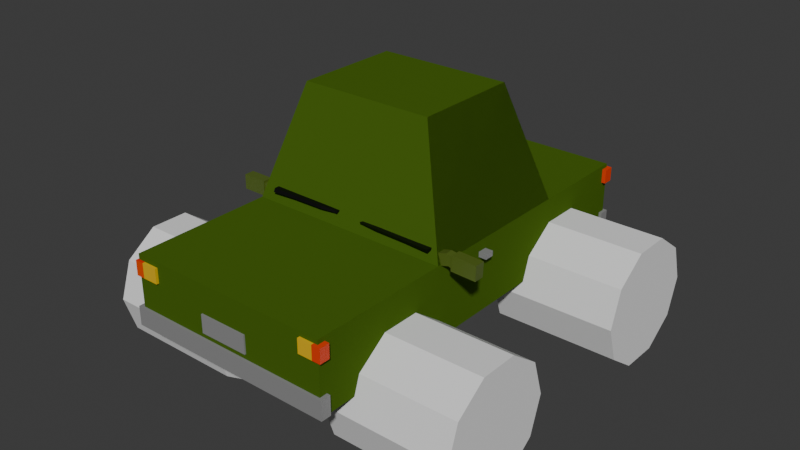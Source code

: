 # Source: car4.blend  (saved by Blender 4.0.36; exported with 4.5.12 LTS)
import bpy
from mathutils import Matrix  # noqa: F401  (used for matrix-valued properties, if any)

bpy.ops.wm.read_factory_settings(use_empty=True)
scene = bpy.context.scene
scene.name = 'Scene'

# ---- collections
col_collection = bpy.data.collections.new('Collection'); scene.collection.children.link(col_collection)

# ---- materials (node trees are filled in below, after node groups)
mat_car1 = bpy.data.materials.new('car1')
mat_car1.use_transparent_shadow = False
mat_car1.diffuse_color = (0.06452, 0.1301, 0.01264, 1.0)
mat_material_020 = bpy.data.materials.new('Material.020')
mat_material_020.use_transparent_shadow = False
mat_material_006 = bpy.data.materials.new('Material.006')
mat_material_006.use_transparent_shadow = False
mat_material_007 = bpy.data.materials.new('Material.007')
mat_material_007.use_transparent_shadow = False
mat_material_008 = bpy.data.materials.new('Material.008')
mat_material_008.use_transparent_shadow = False
mat_material_009 = bpy.data.materials.new('Material.009')
mat_material_009.use_transparent_shadow = False
mat_material_010 = bpy.data.materials.new('Material.010')
mat_material_010.use_transparent_shadow = False
mat_material_011 = bpy.data.materials.new('Material.011')
mat_material_011.use_transparent_shadow = False
mat_material_012 = bpy.data.materials.new('Material.012')
mat_material_012.use_transparent_shadow = False
mat_material_013 = bpy.data.materials.new('Material.013')
mat_material_013.use_transparent_shadow = False
mat_material_014 = bpy.data.materials.new('Material.014')
mat_material_014.use_transparent_shadow = False
mat_material_015 = bpy.data.materials.new('Material.015')
mat_material_015.use_transparent_shadow = False
mat_material_016 = bpy.data.materials.new('Material.016')
mat_material_016.use_transparent_shadow = False
mat_material_021 = bpy.data.materials.new('Material.021')
mat_material_021.use_transparent_shadow = False
mat_material_005 = bpy.data.materials.new('Material.005')
mat_material_005.use_transparent_shadow = False
mat_material_017 = bpy.data.materials.new('Material.017')
mat_material_017.use_transparent_shadow = False
mat_material_018 = bpy.data.materials.new('Material.018')
mat_material_018.use_transparent_shadow = False
mat_material_019 = bpy.data.materials.new('Material.019')
mat_material_019.use_transparent_shadow = False
mat_material_022 = bpy.data.materials.new('Material.022')
mat_material_022.use_transparent_shadow = False

# ---- material node trees
mat_material_020.use_nodes = True; mat_material_020.node_tree.nodes.clear()
_N = mat_material_020.node_tree.nodes; _L = mat_material_020.node_tree.links
n0 = _N.new('ShaderNodeBsdfPrincipled'); n0.name = 'Principled BSDF'; n0.location = (10, 300)
n0.inputs[0].default_value = (0.08997, 0.5496, 0.8, 1.0)
n0.inputs[3].default_value = 1.45
n1 = _N.new('ShaderNodeOutputMaterial'); n1.name = 'Material Output'; n1.location = (300, 300)
_L.new(n0.outputs[0], n1.inputs[0])
n1.is_active_output = True
mat_material_006.use_nodes = True; mat_material_006.node_tree.nodes.clear()
_N = mat_material_006.node_tree.nodes; _L = mat_material_006.node_tree.links
n0 = _N.new('ShaderNodeBsdfPrincipled'); n0.name = 'Principled BSDF'; n0.location = (10, 300)
n0.inputs[0].default_value = (0.2645, 0.2645, 0.2645, 1.0)
n0.inputs[3].default_value = 1.45
n1 = _N.new('ShaderNodeOutputMaterial'); n1.name = 'Material Output'; n1.location = (300, 300)
_L.new(n0.outputs[0], n1.inputs[0])
n1.is_active_output = True
mat_material_007.use_nodes = True; mat_material_007.node_tree.nodes.clear()
_N = mat_material_007.node_tree.nodes; _L = mat_material_007.node_tree.links
n0 = _N.new('ShaderNodeBsdfPrincipled'); n0.name = 'Principled BSDF'; n0.location = (10, 300)
n0.inputs[0].default_value = (1.0, 0.1812, 0.006048, 1.0)
n0.inputs[3].default_value = 1.45
n1 = _N.new('ShaderNodeOutputMaterial'); n1.name = 'Material Output'; n1.location = (300, 300)
_L.new(n0.outputs[0], n1.inputs[0])
n1.is_active_output = True
mat_material_008.use_nodes = True; mat_material_008.node_tree.nodes.clear()
_N = mat_material_008.node_tree.nodes; _L = mat_material_008.node_tree.links
n0 = _N.new('ShaderNodeBsdfPrincipled'); n0.name = 'Principled BSDF'; n0.location = (10, 300)
n0.inputs[0].default_value = (1.0, 0.1812, 0.006048, 1.0)
n0.inputs[3].default_value = 1.45
n1 = _N.new('ShaderNodeOutputMaterial'); n1.name = 'Material Output'; n1.location = (300, 300)
_L.new(n0.outputs[0], n1.inputs[0])
n1.is_active_output = True
mat_material_009.use_nodes = True; mat_material_009.node_tree.nodes.clear()
_N = mat_material_009.node_tree.nodes; _L = mat_material_009.node_tree.links
n0 = _N.new('ShaderNodeBsdfPrincipled'); n0.name = 'Principled BSDF'; n0.location = (10, 300)
n0.inputs[0].default_value = (0.08651, 0.1301, 0.016, 1.0)
n0.inputs[3].default_value = 1.45
n1 = _N.new('ShaderNodeOutputMaterial'); n1.name = 'Material Output'; n1.location = (300, 300)
_L.new(n0.outputs[0], n1.inputs[0])
n1.is_active_output = True
mat_material_010.use_nodes = True; mat_material_010.node_tree.nodes.clear()
_N = mat_material_010.node_tree.nodes; _L = mat_material_010.node_tree.links
n0 = _N.new('ShaderNodeBsdfPrincipled'); n0.name = 'Principled BSDF'; n0.location = (10, 300)
n0.inputs[0].default_value = (0.8001, 0.07821, 0.003915, 1.0)
n0.inputs[3].default_value = 1.45
n1 = _N.new('ShaderNodeOutputMaterial'); n1.name = 'Material Output'; n1.location = (300, 300)
_L.new(n0.outputs[0], n1.inputs[0])
n1.is_active_output = True
mat_material_011.use_nodes = True; mat_material_011.node_tree.nodes.clear()
_N = mat_material_011.node_tree.nodes; _L = mat_material_011.node_tree.links
n0 = _N.new('ShaderNodeBsdfPrincipled'); n0.name = 'Principled BSDF'; n0.location = (10, 300)
n0.inputs[0].default_value = (0.8003, 0.04632, 0.0007238, 1.0)
n0.inputs[3].default_value = 1.45
n1 = _N.new('ShaderNodeOutputMaterial'); n1.name = 'Material Output'; n1.location = (300, 300)
_L.new(n0.outputs[0], n1.inputs[0])
n1.is_active_output = True
mat_material_012.use_nodes = True; mat_material_012.node_tree.nodes.clear()
_N = mat_material_012.node_tree.nodes; _L = mat_material_012.node_tree.links
n0 = _N.new('ShaderNodeBsdfPrincipled'); n0.name = 'Principled BSDF'; n0.location = (10, 300)
n0.inputs[0].default_value = (0.8002, 0.01965, 0.0, 1.0)
n0.inputs[3].default_value = 1.45
n1 = _N.new('ShaderNodeOutputMaterial'); n1.name = 'Material Output'; n1.location = (300, 300)
_L.new(n0.outputs[0], n1.inputs[0])
n1.is_active_output = True
mat_material_013.use_nodes = True; mat_material_013.node_tree.nodes.clear()
_N = mat_material_013.node_tree.nodes; _L = mat_material_013.node_tree.links
n0 = _N.new('ShaderNodeBsdfPrincipled'); n0.name = 'Principled BSDF'; n0.location = (10, 300)
n0.inputs[0].default_value = (0.2527, 0.2527, 0.2527, 1.0)
n0.inputs[3].default_value = 1.45
n1 = _N.new('ShaderNodeOutputMaterial'); n1.name = 'Material Output'; n1.location = (300, 300)
_L.new(n0.outputs[0], n1.inputs[0])
n1.is_active_output = True
mat_material_014.use_nodes = True; mat_material_014.node_tree.nodes.clear()
_N = mat_material_014.node_tree.nodes; _L = mat_material_014.node_tree.links
n0 = _N.new('ShaderNodeBsdfPrincipled'); n0.name = 'Principled BSDF'; n0.location = (10, 300)
n0.inputs[0].default_value = (0.2196, 0.5333, 0.799, 1.0)
n0.inputs[3].default_value = 1.45
n1 = _N.new('ShaderNodeOutputMaterial'); n1.name = 'Material Output'; n1.location = (300, 300)
_L.new(n0.outputs[0], n1.inputs[0])
n1.is_active_output = True
mat_material_015.use_nodes = True; mat_material_015.node_tree.nodes.clear()
_N = mat_material_015.node_tree.nodes; _L = mat_material_015.node_tree.links
n0 = _N.new('ShaderNodeBsdfPrincipled'); n0.name = 'Principled BSDF'; n0.location = (10, 300)
n0.inputs[0].default_value = (0.2196, 0.5333, 0.799, 1.0)
n0.inputs[3].default_value = 1.45
n1 = _N.new('ShaderNodeOutputMaterial'); n1.name = 'Material Output'; n1.location = (300, 300)
_L.new(n0.outputs[0], n1.inputs[0])
n1.is_active_output = True
mat_material_016.use_nodes = True; mat_material_016.node_tree.nodes.clear()
_N = mat_material_016.node_tree.nodes; _L = mat_material_016.node_tree.links
n0 = _N.new('ShaderNodeBsdfPrincipled'); n0.name = 'Principled BSDF'; n0.location = (10, 300)
n0.inputs[0].default_value = (0.8001, 0.4867, 0.006645, 1.0)
n0.inputs[3].default_value = 1.45
n1 = _N.new('ShaderNodeOutputMaterial'); n1.name = 'Material Output'; n1.location = (300, 300)
_L.new(n0.outputs[0], n1.inputs[0])
n1.is_active_output = True
mat_material_021.use_nodes = True; mat_material_021.node_tree.nodes.clear()
_N = mat_material_021.node_tree.nodes; _L = mat_material_021.node_tree.links
n0 = _N.new('ShaderNodeBsdfPrincipled'); n0.name = 'Principled BSDF'; n0.location = (10, 300)
n0.inputs[0].default_value = (0.2249, 0.7051, 0.8, 1.0)
n0.inputs[3].default_value = 1.45
n1 = _N.new('ShaderNodeOutputMaterial'); n1.name = 'Material Output'; n1.location = (300, 300)
_L.new(n0.outputs[0], n1.inputs[0])
n1.is_active_output = True
mat_material_005.use_nodes = True; mat_material_005.node_tree.nodes.clear()
_N = mat_material_005.node_tree.nodes; _L = mat_material_005.node_tree.links
n0 = _N.new('ShaderNodeBsdfPrincipled'); n0.name = 'Principled BSDF'; n0.location = (10, 300)
n0.inputs[0].default_value = (0.2088, 0.2088, 0.2088, 1.0)
n0.inputs[3].default_value = 1.45
n1 = _N.new('ShaderNodeOutputMaterial'); n1.name = 'Material Output'; n1.location = (300, 300)
_L.new(n0.outputs[0], n1.inputs[0])
n1.is_active_output = True
mat_material_017.use_nodes = True; mat_material_017.node_tree.nodes.clear()
_N = mat_material_017.node_tree.nodes; _L = mat_material_017.node_tree.links
n0 = _N.new('ShaderNodeBsdfPrincipled'); n0.name = 'Principled BSDF'; n0.location = (10, 300)
n0.inputs[0].default_value = (0.005774, 0.005774, 0.005774, 1.0)
n0.inputs[3].default_value = 1.45
n1 = _N.new('ShaderNodeOutputMaterial'); n1.name = 'Material Output'; n1.location = (300, 300)
_L.new(n0.outputs[0], n1.inputs[0])
n1.is_active_output = True
mat_material_018.use_nodes = True; mat_material_018.node_tree.nodes.clear()
_N = mat_material_018.node_tree.nodes; _L = mat_material_018.node_tree.links
n0 = _N.new('ShaderNodeBsdfPrincipled'); n0.name = 'Principled BSDF'; n0.location = (10, 300)
n0.inputs[0].default_value = (0.179, 0.179, 0.179, 1.0)
n0.inputs[3].default_value = 1.45
n1 = _N.new('ShaderNodeOutputMaterial'); n1.name = 'Material Output'; n1.location = (300, 300)
_L.new(n0.outputs[0], n1.inputs[0])
n1.is_active_output = True
mat_material_019.use_nodes = True; mat_material_019.node_tree.nodes.clear()
_N = mat_material_019.node_tree.nodes; _L = mat_material_019.node_tree.links
n0 = _N.new('ShaderNodeBsdfPrincipled'); n0.name = 'Principled BSDF'; n0.location = (10, 300)
n0.inputs[0].default_value = (0.0, 0.0, 0.0, 1.0)
n0.inputs[3].default_value = 1.45
n1 = _N.new('ShaderNodeOutputMaterial'); n1.name = 'Material Output'; n1.location = (300, 300)
_L.new(n0.outputs[0], n1.inputs[0])
n1.is_active_output = True
mat_material_022.use_nodes = True; mat_material_022.node_tree.nodes.clear()
_N = mat_material_022.node_tree.nodes; _L = mat_material_022.node_tree.links
n0 = _N.new('ShaderNodeBsdfPrincipled'); n0.name = 'Principled BSDF'; n0.location = (10, 300)
n0.inputs[0].default_value = (0.0, 0.0, 0.0, 1.0)
n0.inputs[3].default_value = 1.45
n1 = _N.new('ShaderNodeOutputMaterial'); n1.name = 'Material Output'; n1.location = (300, 300)
_L.new(n0.outputs[0], n1.inputs[0])
n1.is_active_output = True

# ---- world
world_world = bpy.data.worlds.new('World'); scene.world = world_world
world_world.use_nodes = True; world_world.node_tree.nodes.clear()
_N = world_world.node_tree.nodes; _L = world_world.node_tree.links
n0 = _N.new('ShaderNodeOutputWorld'); n0.name = 'World Output'; n0.location = (300, 300)
n1 = _N.new('ShaderNodeBackground'); n1.name = 'Background'; n1.location = (10, 300)
n1.inputs[0].default_value = (0.05088, 0.05088, 0.05088, 1.0)
_L.new(n1.outputs[0], n0.inputs[0])
n0.is_active_output = True
world_world.color = (0.05088, 0.05088, 0.05088)
world_world.use_sun_shadow = False
world_world.sun_shadow_jitter_overblur = 0.0

# ---- meshes
me_cube_001 = bpy.data.meshes.new('Cube.001')
me_cube_001.from_pydata([(-1.0, -0.6146, 1.0), (1.0, -0.6146, 1.0), (0.6554, -0.3389, 2.097), (-0.6554, -0.3389, 2.097)], [], [(0, 1, 2, 3)])
_uv = me_cube_001.uv_layers.new(name='UVMap')
_uv.uv.foreach_set('vector', [0.875, 0.625, 0.625, 0.625, 0.625, 0.625, 0.875, 0.625])
me_cube_001.materials.append(mat_car1)
me_cube_001.materials.append(mat_material_020)
me_cube_001.update()
me_cube_002 = bpy.data.meshes.new('Cube.002')
me_cube_002.from_pydata([(-1.0, -2.0, 0.3027), (-1.0, -2.0, 1.0), (-1.0, 2.0, 0.3027), (-1.0, 2.0, 1.0), (1.0, -2.0, 0.3027), (1.0, -2.0, 1.0), (1.0, 2.0, 0.3027), (1.0, 2.0, 1.0), (-1.0, -0.6146, 1.0), (1.0, -0.6146, 1.0), (-1.0, 0.9856, 1.0), (1.0, 0.9856, 1.0), (0.7165, -1.568, 0.4817), (0.6554, 0.7099, 2.097), (0.6554, -0.3389, 2.097), (0.7165, -1.266, 0.7015), (-0.6554, -0.3389, 2.097), (-0.6554, 0.7099, 2.097), (0.7165, -0.892, 0.7015), (0.7165, -0.5894, 0.4817), (0.7165, 0.7154, 0.5368), (0.7165, 1.018, 0.7566), (0.7165, 1.392, 0.7566), (0.7165, 1.694, 0.5368), (1.0, -1.627, 0.3027), (1.0, -0.5313, 0.3027), (1.0, 0.6394, 0.3027), (1.0, 0.7154, 0.5368), (1.0, -0.5894, 0.4817), (1.0, 1.392, 0.7566), (1.0, 1.018, 0.7566), (1.0, 1.771, 0.3027), (1.0, 1.694, 0.5368), (1.0, -1.266, 0.7015), (1.0, -1.568, 0.4817), (1.0, -0.892, 0.7015), (0.7165, 0.6394, 0.3027), (0.7165, 1.771, 0.3027), (0.7165, -0.5313, 0.3027), (0.7165, -1.627, 0.3027), (-1.046, -2.024, 0.3121), (-1.046, -2.024, 0.4972), (1.034, -2.024, 0.3121), (1.034, -2.024, 0.4972), (-0.2569, -2.014, 0.5476), (-0.2569, -2.014, 0.7237), (0.2245, -2.014, 0.5476), (0.2245, -2.014, 0.7237), (-1.012, -2.025, 0.8033), (-1.012, -2.025, 0.9469), (-0.7714, -2.025, 0.8033), (-0.7714, -2.025, 0.9469), (0.8202, -2.027, 0.8193), (0.8202, -2.027, 0.9558), (1.043, -2.027, 0.8193), (1.043, -2.027, 0.9558), (-1.338, -0.4994, 0.9365), (-1.338, -0.4994, 1.08), (-1.097, -0.4994, 0.9365), (-1.097, -0.4994, 1.08), (-1.046, -1.924, 0.3121), (-1.046, -1.924, 0.4972), (1.034, -1.924, 0.3121), (1.034, -1.924, 0.4972), (-0.2569, -1.914, 0.5476), (-0.2569, -1.914, 0.7237), (0.2245, -1.914, 0.5476), (0.2245, -1.914, 0.7237), (-1.012, -1.924, 0.8033), (-1.012, -1.924, 0.9469), (-0.7714, -1.904, 0.8033), (-0.7714, -1.904, 0.9469), (0.8202, -1.927, 0.8193), (0.8202, -1.927, 0.9558), (1.043, -1.927, 0.8193), (1.043, -1.927, 0.9558), (-1.324, -0.3993, 0.9508), (-1.324, -0.3993, 1.066), (-1.112, -0.3993, 0.9508), (-1.112, -0.3993, 1.066), (-0.9265, -2.025, 0.8033), (-0.9265, -2.025, 0.9469), (-0.9265, -1.917, 0.8033), (-0.9265, -1.917, 0.9469), (0.9616, -2.027, 0.8193), (0.9616, -2.027, 0.9558), (0.9616, -1.927, 0.8193), (0.9616, -1.927, 0.9558), (0.8539, -0.06254, 0.8519), (0.8539, -0.06254, 0.9013), (1.077, -0.06254, 0.8519), (1.077, -0.06254, 0.9013), (0.8539, 0.02938, 0.8519), (0.8539, 0.02938, 0.9013), (1.077, 0.02938, 0.8519), (1.077, 0.02938, 0.9013), (-1.062, 0.05693, 0.8605), (-1.062, 0.05693, 0.9099), (-0.8393, 0.05693, 0.8605), (-0.8393, 0.05693, 0.9099), (-1.062, 0.1488, 0.8605), (-1.062, 0.1488, 0.9099), (-0.8393, 0.1488, 0.8605), (-0.8393, 0.1488, 0.9099), (-1.338, -0.3993, 0.9365), (-1.338, -0.3993, 1.08), (-1.097, -0.3993, 0.9365), (-1.097, -0.3993, 1.08), (-1.324, -0.4396, 0.9508), (-1.324, -0.4396, 1.066), (-1.112, -0.4396, 0.9508), (-1.112, -0.4396, 1.066), (0.9876, -0.4437, 0.957), (0.9462, -0.4437, 1.024), (-1.097, -0.4847, 0.9576), (-1.097, -0.4847, 1.059), (-1.097, -0.4141, 0.9576), (-1.097, -0.4141, 1.059), (-1.027, -0.4847, 1.055), (-1.064, -0.4847, 0.9612), (-1.027, -0.4141, 1.055), (-1.064, -0.4141, 0.9612), (-0.9728, -0.4847, 1.034), (-1.01, -0.4847, 0.9399), (-0.9728, -0.4141, 1.034), (-1.01, -0.4141, 0.9399), (1.353, -0.5904, 1.118), (1.348, -0.5904, 0.9741), (1.112, -0.5904, 1.126), (1.107, -0.5904, 0.9822), (1.338, -0.4903, 1.104), (1.334, -0.4903, 0.9889), (1.126, -0.4903, 1.111), (1.122, -0.4903, 0.996), (1.353, -0.4903, 1.118), (1.348, -0.4903, 0.9741), (1.112, -0.4903, 1.126), (1.107, -0.4903, 0.9822), (1.338, -0.5306, 1.104), (1.334, -0.5306, 0.9889), (1.126, -0.5306, 1.111), (1.122, -0.5306, 0.996), (1.106, -0.5911, 0.9819), (1.111, -0.5911, 1.125), (1.106, -0.491, 0.9819), (1.111, -0.491, 1.125), (1.106, -0.5789, 0.9998), (1.109, -0.5789, 1.109), (1.106, -0.5028, 0.9998), (1.109, -0.5028, 1.109), (1.076, -0.5789, 1.012), (1.048, -0.5789, 1.118), (1.048, -0.5028, 1.118), (1.076, -0.5028, 1.012), (1.057, -0.5789, 1.007), (1.03, -0.5789, 1.113), (1.03, -0.5028, 1.113), (1.057, -0.5028, 1.007), (0.9971, -0.5789, 0.9912), (0.9692, -0.5789, 1.097), (0.9692, -0.5028, 1.097), (0.9971, -0.5028, 0.9912), (-1.049, 1.926, 0.3207), (-1.049, 1.926, 0.5058), (1.03, 1.926, 0.3207), (1.03, 1.926, 0.5058), (-0.2606, 1.936, 0.5562), (-0.2606, 1.936, 0.7323), (0.2208, 1.936, 0.5562), (0.2208, 1.936, 0.7323), (-1.016, 1.926, 0.8119), (-1.016, 1.926, 0.9555), (-0.775, 1.926, 0.8119), (-0.775, 1.926, 0.9555), (0.8165, 1.923, 0.828), (0.8165, 1.923, 0.9645), (1.039, 1.923, 0.828), (1.039, 1.923, 0.9645), (-1.049, 2.026, 0.3207), (-1.049, 2.026, 0.5058), (1.03, 2.026, 0.3207), (1.03, 2.026, 0.5058), (-0.2606, 2.037, 0.5562), (-0.2606, 2.037, 0.7323), (0.2208, 2.037, 0.5562), (0.2208, 2.037, 0.7323), (-1.016, 2.026, 0.8119), (-1.016, 2.026, 0.9555), (-0.775, 2.047, 0.8119), (-0.775, 2.047, 0.9555), (0.8165, 2.023, 0.828), (0.8165, 2.023, 0.9645), (1.039, 2.023, 0.828), (1.039, 2.023, 0.9645), (-0.9302, 1.926, 0.8119), (-0.9302, 1.926, 0.9555), (-0.9302, 2.033, 0.8119), (-0.9302, 2.033, 0.9555), (0.9579, 1.923, 0.828), (0.9579, 1.923, 0.9645), (0.9579, 2.023, 0.828), (0.9579, 2.023, 0.9645), (-1.0, -0.6146, 1.0), (-1.0, 0.9856, 1.0), (-0.6554, -0.3389, 2.097), (-0.6554, 0.7099, 2.097), (-1.0, 0.1893, 1.0), (-0.6554, 0.188, 2.097), (1.0, -0.6146, 1.0), (1.0, 0.9856, 1.0), (0.6554, 0.7099, 2.097), (0.6554, -0.3389, 2.097), (1.0, 0.1831, 1.0), (0.6554, 0.1839, 2.097)], [(112, 113)], [(10, 3, 2, 0, 1, 8), (2, 3, 7, 6), (31, 6, 7, 11, 9, 5, 4, 24, 34, 33, 35, 28, 25, 26, 27, 30, 29, 32), (4, 5, 1, 0), (24, 4, 0, 2, 6, 31, 37, 36, 26, 25, 38, 39), (9, 8, 1, 5), (9, 11, 13, 14), (7, 3, 10, 11), (13, 17, 16, 14), (11, 10, 17, 13), (10, 8, 16, 17), (39, 12, 34, 24), (12, 15, 33, 34), (15, 18, 35, 33), (18, 19, 28, 35), (19, 38, 25, 28), (38, 19, 18, 15, 12, 39), (20, 27, 26, 36), (20, 21, 30, 27), (21, 22, 29, 30), (22, 23, 32, 29), (23, 37, 31, 32), (37, 23, 22, 21, 20, 36), (42, 40, 41, 43), (46, 44, 45, 47), (80, 48, 49, 81), (84, 52, 53, 85), (58, 56, 57, 59), (62, 63, 61, 60), (66, 67, 65, 64), (82, 83, 69, 68), (86, 87, 73, 72), (79, 77, 109, 111), (50, 51, 71, 70), (43, 41, 61, 63), (58, 59, 107, 106), (81, 49, 69, 83), (45, 44, 64, 65), (59, 57, 105, 107), (53, 52, 72, 73), (44, 46, 66, 64), (84, 54, 74, 86), (46, 47, 67, 66), (54, 55, 75, 74), (47, 45, 65, 67), (41, 40, 60, 61), (85, 53, 73, 87), (49, 48, 68, 69), (40, 42, 62, 60), (57, 56, 104, 105), (80, 50, 70, 82), (42, 43, 63, 62), (56, 58, 106, 104), (48, 80, 82, 68), (51, 81, 83, 71), (70, 71, 83, 82), (50, 80, 81, 51), (55, 85, 87, 75), (52, 84, 86, 72), (74, 75, 87, 86), (54, 84, 85, 55), (90, 88, 89, 91), (94, 95, 93, 92), (89, 88, 92, 93), (88, 90, 94, 92), (90, 91, 95, 94), (91, 89, 93, 95), (98, 96, 97, 99), (102, 103, 101, 100), (97, 96, 100, 101), (96, 98, 102, 100), (98, 99, 103, 102), (99, 97, 101, 103), (76, 77, 105, 104), (78, 76, 104, 106), (79, 78, 106, 107), (77, 79, 107, 105), (110, 111, 109, 108), (76, 78, 110, 108), (78, 79, 111, 110), (77, 76, 108, 109), (114, 116, 117, 115), (120, 121, 125, 124), (116, 114, 119, 121), (117, 116, 121, 120), (115, 117, 120, 118), (114, 115, 118, 119), (123, 122, 124, 125), (118, 120, 124, 122), (119, 118, 122, 123), (121, 119, 123, 125), (128, 126, 127, 129), (129, 127, 135, 137), (127, 126, 134, 135), (126, 128, 136, 134), (130, 131, 135, 134), (132, 130, 134, 136), (133, 132, 136, 137), (131, 133, 137, 135), (140, 141, 139, 138), (130, 132, 140, 138), (132, 133, 141, 140), (143, 142, 144, 145), (147, 149, 148, 146), (146, 148, 153, 150), (148, 149, 152, 153), (149, 147, 151, 152), (147, 146, 150, 151), (151, 150, 154, 155), (152, 151, 155, 156), (153, 152, 156, 157), (150, 153, 157, 154), (154, 157, 161, 158), (159, 158, 161, 160), (157, 156, 160, 161), (156, 155, 159, 160), (155, 154, 158, 159), (164, 162, 163, 165), (168, 166, 167, 169), (194, 170, 171, 195), (198, 174, 175, 199), (180, 181, 179, 178), (184, 185, 183, 182), (196, 197, 187, 186), (200, 201, 191, 190), (172, 173, 189, 188), (165, 163, 179, 181), (195, 171, 187, 197), (167, 166, 182, 183), (175, 174, 190, 191), (166, 168, 184, 182), (198, 176, 192, 200), (168, 169, 185, 184), (176, 177, 193, 192), (169, 167, 183, 185), (163, 162, 178, 179), (199, 175, 191, 201), (171, 170, 186, 187), (162, 164, 180, 178), (194, 172, 188, 196), (164, 165, 181, 180), (170, 194, 196, 186), (173, 195, 197, 189), (188, 189, 197, 196), (172, 194, 195, 173), (177, 199, 201, 193), (174, 198, 200, 190), (192, 193, 201, 200), (176, 198, 199, 177), (206, 202, 204, 207), (203, 206, 207, 205), (212, 209, 210, 213), (208, 212, 213, 211)])
me_cube_002.polygons.foreach_set('material_index', [0, 0, 0, 0, 0, 0, 0, 0, 0, 0, 0, 0, 0, 0, 0, 0, 0, 0, 0, 0, 0, 0, 0, 1, 1, 5, 11, 4, 1, 1, 3, 2, 4, 11, 1, 4, 7, 1, 4, 11, 1, 2, 1, 6, 1, 1, 11, 5, 1, 4, 11, 1, 4, 3, 11, 3, 11, 6, 11, 2, 6, 8, 8, 8, 8, 8, 8, 8, 8, 8, 8, 8, 8, 4, 4, 4, 4, 10, 4, 4, 4, 4, 4, 4, 4, 4, 4, 4, 4, 4, 4, 4, 4, 4, 4, 4, 4, 4, 4, 10, 4, 4, 4, 4, 4, 4, 4, 4, 4, 4, 4, 4, 4, 4, 4, 4, 4, 1, 1, 5, 2, 1, 1, 3, 2, 3, 1, 7, 1, 2, 1, 2, 1, 6, 1, 1, 2, 5, 1, 3, 1, 3, 3, 3, 3, 6, 2, 2, 6, 0, 0, 0, 0])
_uv = me_cube_002.uv_layers.new(name='UVMap')
_uv.uv.foreach_set('vector', [0.625, 0.1875, 0.625, 0.25, 0.375, 0.25, 0.375, 0.0, 0.625, 0.0, 0.625, 0.125, 0.375, 0.25, 0.625, 0.25, 0.625, 0.5, 0.375, 0.5, 0.375, 0.5143, 0.375, 0.5, 0.625, 0.5, 0.625, 0.5625, 0.625, 0.625, 0.625, 0.75, 0.375, 0.75, 0.375, 0.7267, 0.4392, 0.7201, 0.518, 0.6934, 0.518, 0.665, 0.4392, 0.6549, 0.375, 0.6582, 0.375, 0.585, 0.4589, 0.5774, 0.5377, 0.5595, 0.5377, 0.5374, 0.4589, 0.5188, 0.375, 0.75, 0.625, 0.75, 0.625, 1.0, 0.375, 1.0, 0.375, 0.7267, 0.375, 0.75, 0.125, 0.75, 0.125, 0.5, 0.375, 0.5, 0.375, 0.5143, 0.3396, 0.5143, 0.3396, 0.585, 0.375, 0.585, 0.375, 0.6582, 0.3396, 0.6582, 0.3396, 0.7267, 0.625, 0.625, 0.875, 0.625, 0.875, 0.75, 0.625, 0.75, 0.625, 0.625, 0.625, 0.5625, 0.625, 0.5625, 0.625, 0.625, 0.625, 0.5, 0.875, 0.5, 0.875, 0.5625, 0.625, 0.5625, 0.625, 0.5625, 0.875, 0.5625, 0.875, 0.625, 0.625, 0.625, 0.625, 0.5625, 0.875, 0.5625, 0.875, 0.5625, 0.625, 0.5625, 0.625, 0.1875, 0.625, 0.125, 0.625, 0.125, 0.625, 0.1875, 0.4503, 0.5, 0.4, 0.5, 0.4, 0.6162, 0.4503, 0.6162, 0.4, 0.5, 0.3, 0.5, 0.3, 0.6162, 0.4, 0.6162, 0.3, 0.5, 0.2, 0.5, 0.2, 0.5, 0.3, 0.5, 0.2, 0.5, 0.1, 0.5, 0.1, 0.6162, 0.2, 0.6162, 0.1, 0.5, 0.04968, 0.5, 0.04968, 0.6162, 0.1, 0.6162, 0.6799, 0.4672, 0.6089, 0.4442, 0.9783, 0.3242, 0.9783, 0.1758, 0.8911, 0.05584, 0.8201, 0.03277, 0.4, 0.5, 0.4, 0.6162, 0.4658, 0.6162, 0.4658, 0.5, 0.4, 0.5, 0.3, 0.5, 0.3, 0.6162, 0.4, 0.6162, 0.3, 0.5, 0.2, 0.5, 0.2, 0.5, 0.3, 0.5, 0.2, 0.5, 0.1, 0.5, 0.1, 0.6162, 0.2, 0.6162, 0.1, 0.5, 0.03418, 0.5, 0.03418, 0.6162, 0.1, 0.6162, 0.7018, 0.4743, 0.6089, 0.4442, 0.9783, 0.3242, 0.9783, 0.1758, 0.8911, 0.05584, 0.7982, 0.02567, 0.375, 0.75, 0.375, 1.0, 0.625, 1.0, 0.625, 0.75, 0.375, 0.75, 0.375, 1.0, 0.625, 1.0, 0.625, 0.75, 0.375, 0.911, 0.375, 1.0, 0.625, 1.0, 0.625, 0.911, 0.375, 0.8414, 0.375, 1.0, 0.625, 1.0, 0.625, 0.8414, 0.375, 0.75, 0.375, 1.0, 0.625, 1.0, 0.625, 0.75, 0.375, 0.75, 0.625, 0.75, 0.625, 1.0, 0.375, 1.0, 0.375, 0.75, 0.625, 0.75, 0.625, 1.0, 0.375, 1.0, 0.375, 0.911, 0.625, 0.911, 0.625, 1.0, 0.375, 1.0, 0.375, 0.8414, 0.625, 0.8414, 0.625, 1.0, 0.375, 1.0, 0.6, 0.7649, 0.6, 0.9851, 0.6, 0.9851, 0.6, 0.7649, 0.375, 0.75, 0.625, 0.75, 0.625, 0.75, 0.375, 0.75, 0.625, 0.75, 0.625, 1.0, 0.625, 1.0, 0.625, 0.75, 0.375, 0.75, 0.625, 0.75, 0.625, 0.75, 0.375, 0.75, 0.625, 0.911, 0.625, 1.0, 0.625, 1.0, 0.625, 0.911, 0.625, 1.0, 0.375, 1.0, 0.375, 1.0, 0.625, 1.0, 0.625, 0.75, 0.625, 1.0, 0.625, 1.0, 0.625, 0.75, 0.625, 1.0, 0.375, 1.0, 0.375, 1.0, 0.625, 1.0, 0.375, 1.0, 0.375, 0.75, 0.375, 0.75, 0.375, 1.0, 0.375, 0.8414, 0.375, 0.75, 0.375, 0.75, 0.375, 0.8414, 0.375, 0.75, 0.625, 0.75, 0.625, 0.75, 0.375, 0.75, 0.375, 0.75, 0.625, 0.75, 0.625, 0.75, 0.375, 0.75, 0.625, 0.75, 0.625, 1.0, 0.625, 1.0, 0.625, 0.75, 0.625, 1.0, 0.375, 1.0, 0.375, 1.0, 0.625, 1.0, 0.625, 0.8414, 0.625, 1.0, 0.625, 1.0, 0.625, 0.8414, 0.625, 1.0, 0.375, 1.0, 0.375, 1.0, 0.625, 1.0, 0.375, 1.0, 0.375, 0.75, 0.375, 0.75, 0.375, 1.0, 0.625, 1.0, 0.375, 1.0, 0.375, 1.0, 0.625, 1.0, 0.375, 0.911, 0.375, 0.75, 0.375, 0.75, 0.375, 0.911, 0.375, 0.75, 0.625, 0.75, 0.625, 0.75, 0.375, 0.75, 0.375, 1.0, 0.375, 0.75, 0.375, 0.75, 0.375, 1.0, 0.375, 1.0, 0.375, 0.911, 0.375, 0.911, 0.375, 1.0, 0.625, 0.75, 0.625, 0.911, 0.625, 0.911, 0.625, 0.75, 0.375, 0.75, 0.625, 0.75, 0.625, 0.911, 0.375, 0.911, 0.375, 0.75, 0.375, 0.911, 0.625, 0.911, 0.625, 0.75, 0.625, 0.75, 0.625, 0.8414, 0.625, 0.8414, 0.625, 0.75, 0.375, 1.0, 0.375, 0.8414, 0.375, 0.8414, 0.375, 1.0, 0.375, 0.75, 0.625, 0.75, 0.625, 0.8414, 0.375, 0.8414, 0.375, 0.75, 0.375, 0.8414, 0.625, 0.8414, 0.625, 0.75, 0.375, 0.75, 0.375, 1.0, 0.625, 1.0, 0.625, 0.75, 0.375, 0.75, 0.625, 0.75, 0.625, 1.0, 0.375, 1.0, 0.625, 1.0, 0.375, 1.0, 0.375, 1.0, 0.625, 1.0, 0.375, 1.0, 0.375, 0.75, 0.375, 0.75, 0.375, 1.0, 0.375, 0.75, 0.625, 0.75, 0.625, 0.75, 0.375, 0.75, 0.625, 0.75, 0.625, 1.0, 0.625, 1.0, 0.625, 0.75, 0.375, 0.75, 0.375, 1.0, 0.625, 1.0, 0.625, 0.75, 0.375, 0.75, 0.625, 0.75, 0.625, 1.0, 0.375, 1.0, 0.625, 1.0, 0.375, 1.0, 0.375, 1.0, 0.625, 1.0, 0.375, 1.0, 0.375, 0.75, 0.375, 0.75, 0.375, 1.0, 0.375, 0.75, 0.625, 0.75, 0.625, 0.75, 0.375, 0.75, 0.625, 0.75, 0.625, 1.0, 0.625, 1.0, 0.625, 0.75, 0.4, 0.9851, 0.6, 0.9851, 0.625, 1.0, 0.375, 1.0, 0.4, 0.7649, 0.4, 0.9851, 0.375, 1.0, 0.375, 0.75, 0.6, 0.7649, 0.4, 0.7649, 0.375, 0.75, 0.625, 0.75, 0.6, 0.9851, 0.6, 0.7649, 0.625, 0.75, 0.625, 1.0, 0.4, 0.7649, 0.6, 0.7649, 0.6, 0.9851, 0.4, 0.9851, 0.4, 0.9851, 0.4, 0.7649, 0.4, 0.7649, 0.4, 0.9851, 0.4, 0.7649, 0.6, 0.7649, 0.6, 0.7649, 0.4, 0.7649, 0.6, 0.9851, 0.4, 0.9851, 0.4, 0.9851, 0.6, 0.9851, 0.375, 0.75, 0.375, 0.75, 0.625, 0.75, 0.625, 0.75, 0.625, 0.75, 0.375, 0.75, 0.375, 0.75, 0.625, 0.75, 0.375, 0.75, 0.375, 0.75, 0.375, 0.75, 0.375, 0.75, 0.625, 0.75, 0.375, 0.75, 0.375, 0.75, 0.625, 0.75, 0.625, 0.75, 0.625, 0.75, 0.625, 0.75, 0.625, 0.75, 0.375, 0.75, 0.625, 0.75, 0.625, 0.75, 0.375, 0.75, 0.375, 0.75, 0.625, 0.75, 0.625, 0.75, 0.375, 0.75, 0.625, 0.75, 0.625, 0.75, 0.625, 0.75, 0.625, 0.75, 0.375, 0.75, 0.625, 0.75, 0.625, 0.75, 0.375, 0.75, 0.375, 0.75, 0.375, 0.75, 0.375, 0.75, 0.375, 0.75, 0.375, 0.75, 0.375, 1.0, 0.625, 1.0, 0.625, 0.75, 0.625, 0.75, 0.625, 1.0, 0.625, 1.0, 0.625, 0.75, 0.625, 1.0, 0.375, 1.0, 0.375, 1.0, 0.625, 1.0, 0.375, 1.0, 0.375, 0.75, 0.375, 0.75, 0.375, 1.0, 0.4, 0.9851, 0.6, 0.9851, 0.625, 1.0, 0.375, 1.0, 0.4, 0.7649, 0.4, 0.9851, 0.375, 1.0, 0.375, 0.75, 0.6, 0.7649, 0.4, 0.7649, 0.375, 0.75, 0.625, 0.75, 0.6, 0.9851, 0.6, 0.7649, 0.625, 0.75, 0.625, 1.0, 0.4, 0.7649, 0.6, 0.7649, 0.6, 0.9851, 0.4, 0.9851, 0.4, 0.9851, 0.4, 0.7649, 0.4, 0.7649, 0.4, 0.9851, 0.4, 0.7649, 0.6, 0.7649, 0.6, 0.7649, 0.4, 0.7649, 0.625, 1.0, 0.375, 1.0, 0.375, 1.0, 0.625, 1.0, 0.625, 1.0, 0.625, 1.0, 0.375, 1.0, 0.375, 1.0, 0.375, 1.0, 0.375, 1.0, 0.375, 1.0, 0.375, 1.0, 0.375, 1.0, 0.625, 1.0, 0.625, 1.0, 0.375, 1.0, 0.625, 1.0, 0.625, 1.0, 0.625, 1.0, 0.625, 1.0, 0.625, 1.0, 0.375, 1.0, 0.375, 1.0, 0.625, 1.0, 0.625, 1.0, 0.375, 1.0, 0.375, 1.0, 0.625, 1.0, 0.625, 1.0, 0.625, 1.0, 0.625, 1.0, 0.625, 1.0, 0.375, 1.0, 0.625, 1.0, 0.625, 1.0, 0.375, 1.0, 0.375, 1.0, 0.375, 1.0, 0.375, 1.0, 0.375, 1.0, 0.375, 1.0, 0.375, 1.0, 0.375, 1.0, 0.375, 1.0, 0.625, 1.0, 0.375, 1.0, 0.375, 1.0, 0.625, 1.0, 0.375, 1.0, 0.625, 1.0, 0.625, 1.0, 0.375, 1.0, 0.625, 1.0, 0.625, 1.0, 0.625, 1.0, 0.625, 1.0, 0.625, 1.0, 0.375, 1.0, 0.375, 1.0, 0.625, 1.0, 0.375, 0.75, 0.375, 1.0, 0.625, 1.0, 0.625, 0.75, 0.375, 0.75, 0.375, 1.0, 0.625, 1.0, 0.625, 0.75, 0.375, 0.911, 0.375, 1.0, 0.625, 1.0, 0.625, 0.911, 0.375, 0.8414, 0.375, 1.0, 0.625, 1.0, 0.625, 0.8414, 0.375, 0.75, 0.625, 0.75, 0.625, 1.0, 0.375, 1.0, 0.375, 0.75, 0.625, 0.75, 0.625, 1.0, 0.375, 1.0, 0.375, 0.911, 0.625, 0.911, 0.625, 1.0, 0.375, 1.0, 0.375, 0.8414, 0.625, 0.8414, 0.625, 1.0, 0.375, 1.0, 0.375, 0.75, 0.625, 0.75, 0.625, 0.75, 0.375, 0.75, 0.625, 0.75, 0.625, 1.0, 0.625, 1.0, 0.625, 0.75, 0.625, 0.911, 0.625, 1.0, 0.625, 1.0, 0.625, 0.911, 0.625, 1.0, 0.375, 1.0, 0.375, 1.0, 0.625, 1.0, 0.625, 1.0, 0.375, 1.0, 0.375, 1.0, 0.625, 1.0, 0.375, 1.0, 0.375, 0.75, 0.375, 0.75, 0.375, 1.0, 0.375, 0.8414, 0.375, 0.75, 0.375, 0.75, 0.375, 0.8414, 0.375, 0.75, 0.625, 0.75, 0.625, 0.75, 0.375, 0.75, 0.375, 0.75, 0.625, 0.75, 0.625, 0.75, 0.375, 0.75, 0.625, 0.75, 0.625, 1.0, 0.625, 1.0, 0.625, 0.75, 0.625, 1.0, 0.375, 1.0, 0.375, 1.0, 0.625, 1.0, 0.625, 0.8414, 0.625, 1.0, 0.625, 1.0, 0.625, 0.8414, 0.625, 1.0, 0.375, 1.0, 0.375, 1.0, 0.625, 1.0, 0.375, 1.0, 0.375, 0.75, 0.375, 0.75, 0.375, 1.0, 0.375, 0.911, 0.375, 0.75, 0.375, 0.75, 0.375, 0.911, 0.375, 0.75, 0.625, 0.75, 0.625, 0.75, 0.375, 0.75, 0.375, 1.0, 0.375, 0.911, 0.375, 0.911, 0.375, 1.0, 0.625, 0.75, 0.625, 0.911, 0.625, 0.911, 0.625, 0.75, 0.375, 0.75, 0.625, 0.75, 0.625, 0.911, 0.375, 0.911, 0.375, 0.75, 0.375, 0.911, 0.625, 0.911, 0.625, 0.75, 0.625, 0.75, 0.625, 0.8414, 0.625, 0.8414, 0.625, 0.75, 0.375, 1.0, 0.375, 0.8414, 0.375, 0.8414, 0.375, 1.0, 0.375, 0.75, 0.625, 0.75, 0.625, 0.8414, 0.375, 0.8414, 0.375, 0.75, 0.375, 0.8414, 0.625, 0.8414, 0.625, 0.75, 0.625, 0.1564, 0.625, 0.125, 0.625, 0.125, 0.625, 0.1564, 0.625, 0.1875, 0.625, 0.1564, 0.625, 0.1564, 0.625, 0.1875, 0.625, 0.5938, 0.625, 0.5625, 0.625, 0.5625, 0.625, 0.5938, 0.625, 0.625, 0.625, 0.5938, 0.625, 0.5938, 0.625, 0.625])
me_cube_002.materials.append(mat_car1)
me_cube_002.materials.append(mat_material_006)
me_cube_002.materials.append(mat_material_007)
me_cube_002.materials.append(mat_material_008)
me_cube_002.materials.append(mat_material_009)
me_cube_002.materials.append(mat_material_010)
me_cube_002.materials.append(mat_material_011)
me_cube_002.materials.append(mat_material_012)
me_cube_002.materials.append(mat_material_013)
me_cube_002.materials.append(mat_material_014)
me_cube_002.materials.append(mat_material_015)
me_cube_002.materials.append(mat_material_016)
me_cube_002.materials.append(mat_material_021)
me_cube_002.update()
me_cylinder_005 = bpy.data.meshes.new('Cylinder.005')
me_cylinder_005.from_pydata([(0.0, 1.0, -1.0), (0.0, 1.0, 1.0), (0.5878, 0.809, -1.0), (0.5878, 0.809, 1.0), (0.9511, 0.309, -1.0), (0.9511, 0.309, 1.0), (0.9511, -0.309, -1.0), (0.9511, -0.309, 1.0), (0.5878, -0.809, -1.0), (0.5878, -0.809, 1.0), (0.0, -1.0, -1.0), (0.0, -1.0, 1.0), (-0.5878, -0.809, -1.0), (-0.5878, -0.809, 1.0), (-0.9511, -0.309, -1.0), (-0.9511, -0.309, 1.0), (-0.9511, 0.309, -1.0), (-0.9511, 0.309, 1.0), (-0.5878, 0.809, -1.0), (-0.5878, 0.809, 1.0), (-0.09111, 4.775, -1.0), (-0.09111, 4.775, 1.0), (0.4967, 4.584, -1.0), (0.4967, 4.584, 1.0), (0.8599, 4.084, -1.0), (0.8599, 4.084, 1.0), (0.8599, 3.466, -1.0), (0.8599, 3.466, 1.0), (0.4967, 2.966, -1.0), (0.4967, 2.966, 1.0), (-0.09111, 2.775, -1.0), (-0.09111, 2.775, 1.0), (-0.6789, 2.966, -1.0), (-0.6789, 2.966, 1.0), (-1.042, 3.466, -1.0), (-1.042, 3.466, 1.0), (-1.042, 4.084, -1.0), (-1.042, 4.084, 1.0), (-0.6789, 4.584, -1.0), (-0.6789, 4.584, 1.0)], [], [(0, 1, 3, 2), (2, 3, 5, 4), (4, 5, 7, 6), (6, 7, 9, 8), (8, 9, 11, 10), (10, 11, 13, 12), (12, 13, 15, 14), (14, 15, 17, 16), (3, 1, 19, 17, 15, 13, 11, 9, 7, 5), (16, 17, 19, 18), (18, 19, 1, 0), (0, 2, 4, 6, 8, 10, 12, 14, 16, 18), (20, 21, 23, 22), (22, 23, 25, 24), (24, 25, 27, 26), (26, 27, 29, 28), (28, 29, 31, 30), (30, 31, 33, 32), (32, 33, 35, 34), (34, 35, 37, 36), (23, 21, 39, 37, 35, 33, 31, 29, 27, 25), (36, 37, 39, 38), (38, 39, 21, 20), (20, 22, 24, 26, 28, 30, 32, 34, 36, 38)])
_uv = me_cylinder_005.uv_layers.new(name='UVMap')
_uv.uv.foreach_set('vector', [1.0, 0.5, 1.0, 1.0, 0.9, 1.0, 0.9, 0.5, 0.9, 0.5, 0.9, 1.0, 0.8, 1.0, 0.8, 0.5, 0.8, 0.5, 0.8, 1.0, 0.7, 1.0, 0.7, 0.5, 0.7, 0.5, 0.7, 1.0, 0.6, 1.0, 0.6, 0.5, 0.6, 0.5, 0.6, 1.0, 0.5, 1.0, 0.5, 0.5, 0.5, 0.5, 0.5, 1.0, 0.4, 1.0, 0.4, 0.5, 0.4, 0.5, 0.4, 1.0, 0.3, 1.0, 0.3, 0.5, 0.3, 0.5, 0.3, 1.0, 0.2, 1.0, 0.2, 0.5, 0.3911, 0.4442, 0.25, 0.49, 0.1089, 0.4442, 0.02175, 0.3242, 0.02175, 0.1758, 0.1089, 0.05584, 0.25, 0.01, 0.3911, 0.05584, 0.4783, 0.1758, 0.4783, 0.3242, 0.2, 0.5, 0.2, 1.0, 0.1, 1.0, 0.1, 0.5, 0.1, 0.5, 0.1, 1.0, -7.451e-08, 1.0, -7.451e-08, 0.5, 0.75, 0.49, 0.8911, 0.4442, 0.9783, 0.3242, 0.9783, 0.1758, 0.8911, 0.05584, 0.75, 0.01, 0.6089, 0.05584, 0.5217, 0.1758, 0.5217, 0.3242, 0.6089, 0.4442, 1.0, 0.5, 1.0, 1.0, 0.9, 1.0, 0.9, 0.5, 0.9, 0.5, 0.9, 1.0, 0.8, 1.0, 0.8, 0.5, 0.8, 0.5, 0.8, 1.0, 0.7, 1.0, 0.7, 0.5, 0.7, 0.5, 0.7, 1.0, 0.6, 1.0, 0.6, 0.5, 0.6, 0.5, 0.6, 1.0, 0.5, 1.0, 0.5, 0.5, 0.5, 0.5, 0.5, 1.0, 0.4, 1.0, 0.4, 0.5, 0.4, 0.5, 0.4, 1.0, 0.3, 1.0, 0.3, 0.5, 0.3, 0.5, 0.3, 1.0, 0.2, 1.0, 0.2, 0.5, 0.3911, 0.4442, 0.25, 0.49, 0.1089, 0.4442, 0.02175, 0.3242, 0.02175, 0.1758, 0.1089, 0.05584, 0.25, 0.01, 0.3911, 0.05584, 0.4783, 0.1758, 0.4783, 0.3242, 0.2, 0.5, 0.2, 1.0, 0.1, 1.0, 0.1, 0.5, 0.1, 0.5, 0.1, 1.0, -7.451e-08, 1.0, -7.451e-08, 0.5, 0.75, 0.49, 0.8911, 0.4442, 0.9783, 0.3242, 0.9783, 0.1758, 0.8911, 0.05584, 0.75, 0.01, 0.6089, 0.05584, 0.5217, 0.1758, 0.5217, 0.3242, 0.6089, 0.4442])
me_cylinder_005.update()
me_cylinder_007 = bpy.data.meshes.new('Cylinder.007')
me_cylinder_007.from_pydata([(0.0, 1.0, -1.0), (0.0, 1.0, 1.0), (0.5878, 0.809, -1.0), (0.5878, 0.809, 1.0), (0.9511, 0.309, -1.0), (0.9511, 0.309, 1.0), (0.9511, -0.309, -1.0), (0.9511, -0.309, 1.0), (0.5878, -0.809, -1.0), (0.5878, -0.809, 1.0), (0.0, -1.0, -1.0), (0.0, -1.0, 1.0), (-0.5878, -0.809, -1.0), (-0.5878, -0.809, 1.0), (-0.9511, -0.309, -1.0), (-0.9511, -0.309, 1.0), (-0.9511, 0.309, -1.0), (-0.9511, 0.309, 1.0), (-0.5878, 0.809, -1.0), (-0.5878, 0.809, 1.0), (-0.09111, 4.775, -1.0), (-0.09111, 4.775, 1.0), (0.4967, 4.584, -1.0), (0.4967, 4.584, 1.0), (0.8599, 4.084, -1.0), (0.8599, 4.084, 1.0), (0.8599, 3.466, -1.0), (0.8599, 3.466, 1.0), (0.4967, 2.966, -1.0), (0.4967, 2.966, 1.0), (-0.09111, 2.775, -1.0), (-0.09111, 2.775, 1.0), (-0.6789, 2.966, -1.0), (-0.6789, 2.966, 1.0), (-1.042, 3.466, -1.0), (-1.042, 3.466, 1.0), (-1.042, 4.084, -1.0), (-1.042, 4.084, 1.0), (-0.6789, 4.584, -1.0), (-0.6789, 4.584, 1.0)], [], [(0, 1, 3, 2), (2, 3, 5, 4), (4, 5, 7, 6), (6, 7, 9, 8), (8, 9, 11, 10), (10, 11, 13, 12), (12, 13, 15, 14), (14, 15, 17, 16), (3, 1, 19, 17, 15, 13, 11, 9, 7, 5), (16, 17, 19, 18), (18, 19, 1, 0), (0, 2, 4, 6, 8, 10, 12, 14, 16, 18), (20, 21, 23, 22), (22, 23, 25, 24), (24, 25, 27, 26), (26, 27, 29, 28), (28, 29, 31, 30), (30, 31, 33, 32), (32, 33, 35, 34), (34, 35, 37, 36), (23, 21, 39, 37, 35, 33, 31, 29, 27, 25), (36, 37, 39, 38), (38, 39, 21, 20), (20, 22, 24, 26, 28, 30, 32, 34, 36, 38)])
_uv = me_cylinder_007.uv_layers.new(name='UVMap')
_uv.uv.foreach_set('vector', [1.0, 0.5, 1.0, 1.0, 0.9, 1.0, 0.9, 0.5, 0.9, 0.5, 0.9, 1.0, 0.8, 1.0, 0.8, 0.5, 0.8, 0.5, 0.8, 1.0, 0.7, 1.0, 0.7, 0.5, 0.7, 0.5, 0.7, 1.0, 0.6, 1.0, 0.6, 0.5, 0.6, 0.5, 0.6, 1.0, 0.5, 1.0, 0.5, 0.5, 0.5, 0.5, 0.5, 1.0, 0.4, 1.0, 0.4, 0.5, 0.4, 0.5, 0.4, 1.0, 0.3, 1.0, 0.3, 0.5, 0.3, 0.5, 0.3, 1.0, 0.2, 1.0, 0.2, 0.5, 0.3911, 0.4442, 0.25, 0.49, 0.1089, 0.4442, 0.02175, 0.3242, 0.02175, 0.1758, 0.1089, 0.05584, 0.25, 0.01, 0.3911, 0.05584, 0.4783, 0.1758, 0.4783, 0.3242, 0.2, 0.5, 0.2, 1.0, 0.1, 1.0, 0.1, 0.5, 0.1, 0.5, 0.1, 1.0, -7.451e-08, 1.0, -7.451e-08, 0.5, 0.75, 0.49, 0.8911, 0.4442, 0.9783, 0.3242, 0.9783, 0.1758, 0.8911, 0.05584, 0.75, 0.01, 0.6089, 0.05584, 0.5217, 0.1758, 0.5217, 0.3242, 0.6089, 0.4442, 1.0, 0.5, 1.0, 1.0, 0.9, 1.0, 0.9, 0.5, 0.9, 0.5, 0.9, 1.0, 0.8, 1.0, 0.8, 0.5, 0.8, 0.5, 0.8, 1.0, 0.7, 1.0, 0.7, 0.5, 0.7, 0.5, 0.7, 1.0, 0.6, 1.0, 0.6, 0.5, 0.6, 0.5, 0.6, 1.0, 0.5, 1.0, 0.5, 0.5, 0.5, 0.5, 0.5, 1.0, 0.4, 1.0, 0.4, 0.5, 0.4, 0.5, 0.4, 1.0, 0.3, 1.0, 0.3, 0.5, 0.3, 0.5, 0.3, 1.0, 0.2, 1.0, 0.2, 0.5, 0.3911, 0.4442, 0.25, 0.49, 0.1089, 0.4442, 0.02175, 0.3242, 0.02175, 0.1758, 0.1089, 0.05584, 0.25, 0.01, 0.3911, 0.05584, 0.4783, 0.1758, 0.4783, 0.3242, 0.2, 0.5, 0.2, 1.0, 0.1, 1.0, 0.1, 0.5, 0.1, 0.5, 0.1, 1.0, -7.451e-08, 1.0, -7.451e-08, 0.5, 0.75, 0.49, 0.8911, 0.4442, 0.9783, 0.3242, 0.9783, 0.1758, 0.8911, 0.05584, 0.75, 0.01, 0.6089, 0.05584, 0.5217, 0.1758, 0.5217, 0.3242, 0.6089, 0.4442])
me_cylinder_007.update()
me_cylinder_009 = bpy.data.meshes.new('Cylinder.009')
me_cylinder_009.from_pydata([(0.0, 1.0, -1.0), (0.0, 1.0, 1.0), (0.5878, 0.809, -1.0), (0.5878, 0.809, 1.0), (0.9511, 0.309, -1.0), (0.9511, 0.309, 1.0), (0.9511, -0.309, -1.0), (0.9511, -0.309, 1.0), (0.5878, -0.809, -1.0), (0.5878, -0.809, 1.0), (0.0, -1.0, -1.0), (0.0, -1.0, 1.0), (-0.5878, -0.809, -1.0), (-0.5878, -0.809, 1.0), (-0.9511, -0.309, -1.0), (-0.9511, -0.309, 1.0), (-0.9511, 0.309, -1.0), (-0.9511, 0.309, 1.0), (-0.5878, 0.809, -1.0), (-0.5878, 0.809, 1.0)], [], [(0, 1, 3, 2), (2, 3, 5, 4), (4, 5, 7, 6), (6, 7, 9, 8), (8, 9, 11, 10), (10, 11, 13, 12), (12, 13, 15, 14), (14, 15, 17, 16), (3, 1, 19, 17, 15, 13, 11, 9, 7, 5), (16, 17, 19, 18), (18, 19, 1, 0), (0, 2, 4, 6, 8, 10, 12, 14, 16, 18)])
_uv = me_cylinder_009.uv_layers.new(name='UVMap')
_uv.uv.foreach_set('vector', [1.0, 0.5, 1.0, 1.0, 0.9, 1.0, 0.9, 0.5, 0.9, 0.5, 0.9, 1.0, 0.8, 1.0, 0.8, 0.5, 0.8, 0.5, 0.8, 1.0, 0.7, 1.0, 0.7, 0.5, 0.7, 0.5, 0.7, 1.0, 0.6, 1.0, 0.6, 0.5, 0.6, 0.5, 0.6, 1.0, 0.5, 1.0, 0.5, 0.5, 0.5, 0.5, 0.5, 1.0, 0.4, 1.0, 0.4, 0.5, 0.4, 0.5, 0.4, 1.0, 0.3, 1.0, 0.3, 0.5, 0.3, 0.5, 0.3, 1.0, 0.2, 1.0, 0.2, 0.5, 0.3911, 0.4442, 0.25, 0.49, 0.1089, 0.4442, 0.02175, 0.3242, 0.02175, 0.1758, 0.1089, 0.05584, 0.25, 0.01, 0.3911, 0.05584, 0.4783, 0.1758, 0.4783, 0.3242, 0.2, 0.5, 0.2, 1.0, 0.1, 1.0, 0.1, 0.5, 0.1, 0.5, 0.1, 1.0, -7.451e-08, 1.0, -7.451e-08, 0.5, 0.75, 0.49, 0.8911, 0.4442, 0.9783, 0.3242, 0.9783, 0.1758, 0.8911, 0.05584, 0.75, 0.01, 0.6089, 0.05584, 0.5217, 0.1758, 0.5217, 0.3242, 0.6089, 0.4442])
me_cylinder_009.update()
me_plane = bpy.data.meshes.new('Plane')
me_plane.from_pydata([(-1.0, -1.0, 0.0), (1.0, -1.0, 0.0), (-1.0, 1.0, 0.0), (1.0, 1.0, 0.0)], [], [(0, 1, 3, 2)])
_uv = me_plane.uv_layers.new(name='UVMap')
_uv.uv.foreach_set('vector', [0.0, 0.0, 1.0, 0.0, 1.0, 1.0, 0.0, 1.0])
me_plane.materials.append(mat_material_005)
me_plane.update()
me_cylinder_010 = bpy.data.meshes.new('Cylinder.010')
me_cylinder_010.from_pydata([(0.0, 1.0, -1.0), (0.0, 0.6641, 1.0), (0.5878, 0.809, -1.0), (0.3904, 0.5373, 1.0), (0.9511, 0.309, -1.0), (0.6316, 0.2052, 1.0), (0.9511, -0.309, -1.0), (0.6316, -0.2052, 1.0), (0.5878, -0.809, -1.0), (0.3904, -0.5373, 1.0), (0.0, -1.0, -1.0), (0.0, -0.6641, 1.0), (-0.5878, -0.809, -1.0), (-0.3904, -0.5373, 1.0), (-0.9511, -0.309, -1.0), (-0.6316, -0.2052, 1.0), (-0.9511, 0.309, -1.0), (-0.6316, 0.2052, 1.0), (-0.5878, 0.809, -1.0), (-0.3904, 0.5373, 1.0), (0.5878, 0.809, 1.0), (0.0, 1.0, 1.0), (0.9511, 0.309, 1.0), (0.9511, -0.309, 1.0), (0.5878, -0.809, 1.0), (0.0, -1.0, 1.0), (-0.5878, -0.809, 1.0), (-0.9511, -0.309, 1.0), (-0.9511, 0.309, 1.0), (-0.5878, 0.809, 1.0), (0.09344, 0.1286, -0.2529), (-1.397e-09, 0.159, -0.2529), (0.1512, 0.04912, -0.2529), (0.1512, -0.04912, -0.2529), (0.09344, -0.1286, -0.2529), (-1.495e-09, -0.159, -0.2529), (-0.09344, -0.1286, -0.2529), (-0.1512, -0.04912, -0.2529), (-0.1512, 0.04912, -0.2529), (-0.09344, 0.1286, -0.2529), (0.3904, 0.5373, -0.2529), (-1.397e-09, 0.6641, -0.2529), (0.6316, 0.2052, -0.2529), (0.6316, -0.2052, -0.2529), (0.3904, -0.5373, -0.2529), (-1.495e-09, -0.6641, -0.2529), (-0.3904, -0.5373, -0.2529), (-0.6316, -0.2052, -0.2529), (-0.6316, 0.2052, -0.2529), (-0.3904, 0.5373, -0.2529), (0.09344, 0.1286, 0.169), (-1.532e-09, 0.159, 0.169), (0.1512, 0.04912, 0.169), (0.1512, -0.04912, 0.169), (0.09344, -0.1286, 0.169), (-1.532e-09, -0.159, 0.169), (-0.09344, -0.1286, 0.169), (-0.1512, -0.04912, 0.169), (-0.1512, 0.04912, 0.169), (-0.09344, 0.1286, 0.169), (0.6316, 0.2052, -0.6424), (0.3904, 0.5373, -0.6424), (0.3904, -0.5373, -0.6424), (0.6316, -0.2052, -0.6424), (-0.3904, -0.5373, -0.6424), (-1.728e-09, -0.6641, -0.6424), (-0.6316, 0.2052, -0.6424), (-0.6316, -0.2052, -0.6424), (-1.63e-09, 0.6641, -0.6424), (-0.3904, 0.5373, -0.6424), (0.1512, 0.04912, -0.6424), (0.09344, 0.1286, -0.6424), (0.09344, -0.1286, -0.6424), (0.1512, -0.04912, -0.6424), (-0.09344, -0.1286, -0.6424), (-1.728e-09, -0.159, -0.6424), (-0.1512, 0.04912, -0.6424), (-0.1512, -0.04912, -0.6424), (-1.63e-09, 0.159, -0.6424), (-0.09344, 0.1286, -0.6424), (-0.05193, -4.736, -0.7452), (-0.05193, -5.072, 1.255), (0.5359, -4.927, -0.7452), (0.3384, -5.199, 1.255), (0.8991, -5.427, -0.7452), (0.5797, -5.531, 1.255), (0.8991, -6.045, -0.7452), (0.5797, -5.941, 1.255), (0.5359, -6.545, -0.7452), (0.3384, -6.273, 1.255), (-0.05193, -6.736, -0.7452), (-0.05193, -6.4, 1.255), (-0.6397, -6.545, -0.7452), (-0.4423, -6.273, 1.255), (-1.003, -6.045, -0.7452), (-0.6835, -5.941, 1.255), (-1.003, -5.427, -0.7452), (-0.6835, -5.531, 1.255), (-0.6397, -4.927, -0.7452), (-0.4423, -5.199, 1.255), (0.5359, -4.927, 1.255), (-0.05193, -4.736, 1.255), (0.8991, -5.427, 1.255), (0.8991, -6.045, 1.255), (0.5359, -6.545, 1.255), (-0.05193, -6.736, 1.255), (-0.6397, -6.545, 1.255), (-1.003, -6.045, 1.255), (-1.003, -5.427, 1.255), (-0.6397, -4.927, 1.255), (0.04152, -5.607, 0.00186), (-0.05193, -5.577, 0.00186), (0.09926, -5.687, 0.00186), (0.09926, -5.785, 0.00186), (0.04151, -5.864, 0.00186), (-0.05193, -5.895, 0.00186), (-0.1454, -5.864, 0.00186), (-0.2031, -5.785, 0.00186), (-0.2031, -5.687, 0.00186), (-0.1454, -5.607, 0.00186), (0.3384, -5.199, 0.00186), (-0.05193, -5.072, 0.00186), (0.5797, -5.531, 0.00186), (0.5797, -5.941, 0.00186), (0.3384, -6.273, 0.00186), (-0.05193, -6.4, 0.00186), (-0.4423, -6.273, 0.00186), (-0.6835, -5.941, 0.00186), (-0.6835, -5.531, 0.00186), (-0.4423, -5.199, 0.00186), (0.04152, -5.607, 0.4238), (-0.05193, -5.577, 0.4238), (0.09926, -5.687, 0.4238), (0.09926, -5.785, 0.4238), (0.04151, -5.864, 0.4238), (-0.05193, -5.895, 0.4238), (-0.1454, -5.864, 0.4238), (-0.2031, -5.785, 0.4238), (-0.2031, -5.687, 0.4238), (-0.1454, -5.607, 0.4238), (0.5797, -5.531, -0.3876), (0.3384, -5.199, -0.3876), (0.3384, -6.273, -0.3876), (0.5797, -5.941, -0.3876), (-0.4423, -6.273, -0.3876), (-0.05193, -6.4, -0.3876), (-0.6835, -5.531, -0.3876), (-0.6835, -5.941, -0.3876), (-0.05193, -5.072, -0.3876), (-0.4423, -5.199, -0.3876), (0.09926, -5.687, -0.3876), (0.04152, -5.607, -0.3876), (0.04151, -5.864, -0.3876), (0.09926, -5.785, -0.3876), (-0.1454, -5.864, -0.3876), (-0.05193, -5.895, -0.3876), (-0.2031, -5.687, -0.3876), (-0.2031, -5.785, -0.3876), (-0.05193, -5.577, -0.3876), (-0.1454, -5.607, -0.3876), (-0.0006137, -4.772, -20.54), (0.01069, -5.108, -22.54), (-0.5882, -4.963, -20.6), (-0.3796, -5.235, -22.58), (-0.9514, -5.463, -20.64), (-0.6207, -5.567, -22.61), (-0.9514, -6.081, -20.64), (-0.6207, -5.978, -22.61), (-0.5882, -6.581, -20.6), (-0.3796, -6.31, -22.58), (-0.0006137, -6.772, -20.54), (0.01069, -6.437, -22.54), (0.587, -6.581, -20.48), (0.4009, -6.31, -22.5), (0.9502, -6.081, -20.44), (0.6421, -5.978, -22.47), (0.9502, -5.463, -20.44), (0.6421, -5.567, -22.47), (0.587, -4.963, -20.48), (0.4009, -5.235, -22.5), (-0.5769, -4.963, -22.6), (0.01069, -4.772, -22.54), (-0.9401, -5.463, -22.64), (-0.9401, -6.081, -22.64), (-0.5769, -6.581, -22.6), (0.01069, -6.772, -22.54), (0.5983, -6.581, -22.48), (0.9615, -6.081, -22.44), (0.9615, -5.463, -22.44), (0.5983, -4.963, -22.48), (-0.08981, -5.644, -21.3), (0.003607, -5.614, -21.29), (-0.1475, -5.723, -21.3), (-0.1475, -5.822, -21.3), (-0.08981, -5.901, -21.3), (0.003607, -5.931, -21.29), (0.09702, -5.901, -21.28), (0.1548, -5.822, -21.27), (0.1548, -5.723, -21.27), (0.09702, -5.644, -21.28), (-0.3866, -5.235, -21.33), (0.003607, -5.108, -21.29), (-0.6278, -5.567, -21.35), (-0.6278, -5.978, -21.35), (-0.3866, -6.31, -21.33), (0.003607, -6.437, -21.29), (0.3939, -6.31, -21.25), (0.635, -5.978, -21.22), (0.635, -5.567, -21.22), (0.3939, -5.235, -21.25), (-0.08742, -5.644, -21.72), (0.005991, -5.614, -21.71), (-0.1452, -5.723, -21.72), (-0.1452, -5.822, -21.72), (-0.08742, -5.901, -21.72), (0.005991, -5.931, -21.71), (0.0994, -5.901, -21.7), (0.1571, -5.822, -21.69), (0.1571, -5.723, -21.69), (0.0994, -5.644, -21.7), (-0.63, -5.567, -20.96), (-0.3888, -5.235, -20.94), (-0.3888, -6.31, -20.94), (-0.63, -5.978, -20.96), (0.3917, -6.31, -20.86), (0.001407, -6.437, -20.9), (0.6328, -5.567, -20.83), (0.6328, -5.978, -20.83), (0.001407, -5.108, -20.9), (0.3917, -5.235, -20.86), (-0.1497, -5.723, -20.91), (-0.09201, -5.644, -20.91), (-0.09201, -5.901, -20.91), (-0.1497, -5.822, -20.91), (0.09482, -5.901, -20.89), (0.001407, -5.931, -20.9), (0.1526, -5.723, -20.88), (0.1526, -5.822, -20.88), (0.001407, -5.614, -20.9), (0.09482, -5.644, -20.89), (0.09898, 0.977, -20.64), (0.1103, 0.6411, -22.64), (-0.4886, 0.786, -20.7), (-0.28, 0.5143, -22.68), (-0.8518, 0.286, -20.74), (-0.5212, 0.1822, -22.7), (-0.8518, -0.332, -20.74), (-0.5212, -0.2283, -22.7), (-0.4886, -0.832, -20.7), (-0.28, -0.5603, -22.68), (0.09898, -1.023, -20.64), (0.1103, -0.6872, -22.64), (0.6866, -0.832, -20.58), (0.5005, -0.5603, -22.6), (1.05, -0.332, -20.54), (0.7417, -0.2283, -22.57), (1.05, 0.286, -20.54), (0.7417, 0.1822, -22.57), (0.6866, 0.786, -20.58), (0.5005, 0.5143, -22.6), (-0.4773, 0.786, -22.7), (0.1103, 0.977, -22.64), (-0.8405, 0.286, -22.74), (-0.8405, -0.332, -22.74), (-0.4773, -0.832, -22.7), (0.1103, -1.023, -22.64), (0.6979, -0.832, -22.58), (1.061, -0.332, -22.54), (1.061, 0.286, -22.54), (0.6979, 0.786, -22.58), (0.009793, 0.1056, -21.4), (0.1032, 0.1359, -21.39), (-0.04794, 0.02609, -21.4), (-0.04794, -0.07216, -21.4), (0.009793, -0.1516, -21.4), (0.1032, -0.182, -21.39), (0.1966, -0.1516, -21.38), (0.2544, -0.07216, -21.37), (0.2544, 0.02609, -21.37), (0.1966, 0.1056, -21.38), (-0.287, 0.5143, -21.43), (0.1032, 0.6411, -21.39), (-0.5282, 0.1822, -21.45), (-0.5282, -0.2283, -21.45), (-0.287, -0.5603, -21.43), (0.1032, -0.6872, -21.39), (0.4935, -0.5603, -21.35), (0.7346, -0.2283, -21.32), (0.7346, 0.1822, -21.32), (0.4935, 0.5143, -21.35), (0.01218, 0.1056, -21.82), (0.1056, 0.1359, -21.81), (-0.04556, 0.02609, -21.82), (-0.04556, -0.07216, -21.82), (0.01218, -0.1516, -21.82), (0.1056, -0.182, -21.81), (0.199, -0.1516, -21.8), (0.2567, -0.07216, -21.79), (0.2567, 0.02609, -21.79), (0.199, 0.1056, -21.8), (-0.5304, 0.1822, -21.06), (-0.2892, 0.5143, -21.04), (-0.2892, -0.5603, -21.04), (-0.5304, -0.2283, -21.06), (0.4913, -0.5603, -20.96), (0.101, -0.6872, -21.0), (0.7324, 0.1822, -20.93), (0.7324, -0.2283, -20.93), (0.101, 0.6411, -21.0), (0.4913, 0.5143, -20.96), (-0.05014, 0.02609, -21.01), (0.007592, 0.1056, -21.01), (0.007592, -0.1516, -21.01), (-0.05014, -0.07216, -21.01), (0.1944, -0.1516, -20.99), (0.101, -0.182, -21.0), (0.2521, 0.02609, -20.98), (0.2521, -0.07216, -20.98), (0.101, 0.1359, -21.0), (0.1944, 0.1056, -20.99)], [], [(0, 21, 20, 2), (2, 20, 22, 4), (4, 22, 23, 6), (6, 23, 24, 8), (8, 24, 25, 10), (10, 25, 26, 12), (12, 26, 27, 14), (14, 27, 28, 16), (3, 1, 41, 40), (16, 28, 29, 18), (18, 29, 21, 0), (0, 2, 4, 6, 8, 10, 12, 14, 16, 18), (1, 3, 20, 21), (3, 5, 22, 20), (5, 7, 23, 22), (7, 9, 24, 23), (9, 11, 25, 24), (11, 13, 26, 25), (13, 15, 27, 26), (15, 17, 28, 27), (17, 19, 29, 28), (19, 1, 21, 29), (35, 34, 54, 55), (17, 15, 47, 48), (11, 9, 44, 45), (5, 3, 40, 42), (19, 17, 48, 49), (13, 11, 45, 46), (7, 5, 42, 43), (1, 19, 49, 41), (15, 13, 46, 47), (9, 7, 43, 44), (31, 30, 40, 41), (36, 46, 64, 74), (32, 33, 43, 42), (30, 32, 70, 71), (34, 35, 45, 44), (45, 35, 75, 65), (36, 37, 47, 46), (46, 45, 65, 64), (38, 39, 49, 48), (37, 38, 76, 77), (50, 51, 59, 58, 57, 56, 55, 54, 53, 52), (32, 30, 50, 52), (39, 38, 58, 59), (36, 35, 55, 56), (33, 32, 52, 53), (31, 39, 59, 51), (37, 36, 56, 57), (34, 33, 53, 54), (30, 31, 51, 50), (38, 37, 57, 58), (71, 70, 60, 61), (73, 72, 62, 63), (75, 74, 64, 65), (77, 76, 66, 67), (79, 78, 68, 69), (39, 31, 78, 79), (48, 47, 67, 66), (47, 37, 77, 67), (31, 41, 68, 78), (33, 34, 72, 73), (38, 48, 66, 76), (42, 40, 61, 60), (40, 30, 71, 61), (41, 49, 69, 68), (49, 39, 79, 69), (32, 42, 60, 70), (35, 36, 74, 75), (44, 43, 63, 62), (43, 33, 73, 63), (34, 44, 62, 72), (80, 101, 100, 82), (82, 100, 102, 84), (84, 102, 103, 86), (86, 103, 104, 88), (88, 104, 105, 90), (90, 105, 106, 92), (92, 106, 107, 94), (94, 107, 108, 96), (83, 81, 121, 120), (96, 108, 109, 98), (98, 109, 101, 80), (80, 82, 84, 86, 88, 90, 92, 94, 96, 98), (81, 83, 100, 101), (83, 85, 102, 100), (85, 87, 103, 102), (87, 89, 104, 103), (89, 91, 105, 104), (91, 93, 106, 105), (93, 95, 107, 106), (95, 97, 108, 107), (97, 99, 109, 108), (99, 81, 101, 109), (115, 114, 134, 135), (97, 95, 127, 128), (91, 89, 124, 125), (85, 83, 120, 122), (99, 97, 128, 129), (93, 91, 125, 126), (87, 85, 122, 123), (81, 99, 129, 121), (95, 93, 126, 127), (89, 87, 123, 124), (111, 110, 120, 121), (116, 126, 144, 154), (112, 113, 123, 122), (110, 112, 150, 151), (114, 115, 125, 124), (125, 115, 155, 145), (116, 117, 127, 126), (126, 125, 145, 144), (118, 119, 129, 128), (117, 118, 156, 157), (130, 131, 139, 138, 137, 136, 135, 134, 133, 132), (112, 110, 130, 132), (119, 118, 138, 139), (116, 115, 135, 136), (113, 112, 132, 133), (111, 119, 139, 131), (117, 116, 136, 137), (114, 113, 133, 134), (110, 111, 131, 130), (118, 117, 137, 138), (151, 150, 140, 141), (153, 152, 142, 143), (155, 154, 144, 145), (157, 156, 146, 147), (159, 158, 148, 149), (119, 111, 158, 159), (128, 127, 147, 146), (127, 117, 157, 147), (111, 121, 148, 158), (113, 114, 152, 153), (118, 128, 146, 156), (122, 120, 141, 140), (120, 110, 151, 141), (121, 129, 149, 148), (129, 119, 159, 149), (112, 122, 140, 150), (115, 116, 154, 155), (124, 123, 143, 142), (123, 113, 153, 143), (114, 124, 142, 152), (160, 181, 180, 162), (162, 180, 182, 164), (164, 182, 183, 166), (166, 183, 184, 168), (168, 184, 185, 170), (170, 185, 186, 172), (172, 186, 187, 174), (174, 187, 188, 176), (163, 161, 201, 200), (176, 188, 189, 178), (178, 189, 181, 160), (160, 162, 164, 166, 168, 170, 172, 174, 176, 178), (161, 163, 180, 181), (163, 165, 182, 180), (165, 167, 183, 182), (167, 169, 184, 183), (169, 171, 185, 184), (171, 173, 186, 185), (173, 175, 187, 186), (175, 177, 188, 187), (177, 179, 189, 188), (179, 161, 181, 189), (195, 194, 214, 215), (177, 175, 207, 208), (171, 169, 204, 205), (165, 163, 200, 202), (179, 177, 208, 209), (173, 171, 205, 206), (167, 165, 202, 203), (161, 179, 209, 201), (175, 173, 206, 207), (169, 167, 203, 204), (191, 190, 200, 201), (196, 206, 224, 234), (192, 193, 203, 202), (190, 192, 230, 231), (194, 195, 205, 204), (205, 195, 235, 225), (196, 197, 207, 206), (206, 205, 225, 224), (198, 199, 209, 208), (197, 198, 236, 237), (210, 211, 219, 218, 217, 216, 215, 214, 213, 212), (192, 190, 210, 212), (199, 198, 218, 219), (196, 195, 215, 216), (193, 192, 212, 213), (191, 199, 219, 211), (197, 196, 216, 217), (194, 193, 213, 214), (190, 191, 211, 210), (198, 197, 217, 218), (231, 230, 220, 221), (233, 232, 222, 223), (235, 234, 224, 225), (237, 236, 226, 227), (239, 238, 228, 229), (199, 191, 238, 239), (208, 207, 227, 226), (207, 197, 237, 227), (191, 201, 228, 238), (193, 194, 232, 233), (198, 208, 226, 236), (202, 200, 221, 220), (200, 190, 231, 221), (201, 209, 229, 228), (209, 199, 239, 229), (192, 202, 220, 230), (195, 196, 234, 235), (204, 203, 223, 222), (203, 193, 233, 223), (194, 204, 222, 232), (240, 261, 260, 242), (242, 260, 262, 244), (244, 262, 263, 246), (246, 263, 264, 248), (248, 264, 265, 250), (250, 265, 266, 252), (252, 266, 267, 254), (254, 267, 268, 256), (243, 241, 281, 280), (256, 268, 269, 258), (258, 269, 261, 240), (240, 242, 244, 246, 248, 250, 252, 254, 256, 258), (241, 243, 260, 261), (243, 245, 262, 260), (245, 247, 263, 262), (247, 249, 264, 263), (249, 251, 265, 264), (251, 253, 266, 265), (253, 255, 267, 266), (255, 257, 268, 267), (257, 259, 269, 268), (259, 241, 261, 269), (275, 274, 294, 295), (257, 255, 287, 288), (251, 249, 284, 285), (245, 243, 280, 282), (259, 257, 288, 289), (253, 251, 285, 286), (247, 245, 282, 283), (241, 259, 289, 281), (255, 253, 286, 287), (249, 247, 283, 284), (271, 270, 280, 281), (276, 286, 304, 314), (272, 273, 283, 282), (270, 272, 310, 311), (274, 275, 285, 284), (285, 275, 315, 305), (276, 277, 287, 286), (286, 285, 305, 304), (278, 279, 289, 288), (277, 278, 316, 317), (290, 291, 299, 298, 297, 296, 295, 294, 293, 292), (272, 270, 290, 292), (279, 278, 298, 299), (276, 275, 295, 296), (273, 272, 292, 293), (271, 279, 299, 291), (277, 276, 296, 297), (274, 273, 293, 294), (270, 271, 291, 290), (278, 277, 297, 298), (311, 310, 300, 301), (313, 312, 302, 303), (315, 314, 304, 305), (317, 316, 306, 307), (319, 318, 308, 309), (279, 271, 318, 319), (288, 287, 307, 306), (287, 277, 317, 307), (271, 281, 308, 318), (273, 274, 312, 313), (278, 288, 306, 316), (282, 280, 301, 300), (280, 270, 311, 301), (281, 289, 309, 308), (289, 279, 319, 309), (272, 282, 300, 310), (275, 276, 314, 315), (284, 283, 303, 302), (283, 273, 313, 303), (274, 284, 302, 312)])
me_cylinder_010.polygons.foreach_set('material_index', [0, 0, 0, 0, 0, 0, 0, 0, 0, 0, 0, 0, 0, 0, 0, 0, 0, 0, 0, 0, 0, 0, 1, 0, 0, 0, 0, 0, 0, 0, 0, 0, 1, 1, 1, 1, 1, 1, 1, 0, 1, 1, 1, 1, 1, 1, 1, 1, 1, 1, 1, 1, 2, 2, 2, 2, 2, 1, 0, 1, 1, 1, 1, 0, 1, 0, 1, 1, 1, 0, 1, 1, 0, 0, 0, 0, 0, 0, 0, 0, 0, 0, 0, 0, 0, 0, 0, 0, 0, 0, 0, 0, 0, 0, 1, 0, 0, 0, 0, 0, 0, 0, 0, 0, 1, 1, 1, 1, 1, 1, 1, 0, 1, 1, 1, 1, 1, 1, 1, 1, 1, 1, 1, 1, 2, 2, 2, 2, 2, 1, 0, 1, 1, 1, 1, 0, 1, 0, 1, 1, 1, 0, 1, 1, 0, 0, 0, 0, 0, 0, 0, 0, 0, 0, 0, 0, 0, 0, 0, 0, 0, 0, 0, 0, 0, 0, 1, 0, 0, 0, 0, 0, 0, 0, 0, 0, 1, 1, 1, 1, 1, 1, 1, 0, 1, 1, 1, 1, 1, 1, 1, 1, 1, 1, 1, 1, 2, 2, 2, 2, 2, 1, 0, 1, 1, 1, 1, 0, 1, 0, 1, 1, 1, 0, 1, 1, 0, 0, 0, 0, 0, 0, 0, 0, 0, 0, 0, 0, 0, 0, 0, 0, 0, 0, 0, 0, 0, 0, 1, 0, 0, 0, 0, 0, 0, 0, 0, 0, 1, 1, 1, 1, 1, 1, 1, 0, 1, 1, 1, 1, 1, 1, 1, 1, 1, 1, 1, 1, 2, 2, 2, 2, 2, 1, 0, 1, 1, 1, 1, 0, 1, 0, 1, 1, 1, 0, 1, 1])
_uv = me_cylinder_010.uv_layers.new(name='UVMap')
_uv.uv.foreach_set('vector', [1.0, 0.5, 1.0, 1.0, 0.9, 1.0, 0.9, 0.5, 0.9, 0.5, 0.9, 1.0, 0.8, 1.0, 0.8, 0.5, 0.8, 0.5, 0.8, 1.0, 0.7, 1.0, 0.7, 0.5, 0.7, 0.5, 0.7, 1.0, 0.6, 1.0, 0.6, 0.5, 0.6, 0.5, 0.6, 1.0, 0.5, 1.0, 0.5, 0.5, 0.5, 0.5, 0.5, 1.0, 0.4, 1.0, 0.4, 0.5, 0.4, 0.5, 0.4, 1.0, 0.3, 1.0, 0.3, 0.5, 0.3, 0.5, 0.3, 1.0, 0.2, 1.0, 0.2, 0.5, 0.3437, 0.3789, 0.25, 0.4094, 0.25, 0.4094, 0.3437, 0.3789, 0.2, 0.5, 0.2, 1.0, 0.1, 1.0, 0.1, 0.5, 0.1, 0.5, 0.1, 1.0, -7.451e-08, 1.0, -7.451e-08, 0.5, 0.75, 0.49, 0.8911, 0.4442, 0.9783, 0.3242, 0.9783, 0.1758, 0.8911, 0.05584, 0.75, 0.01, 0.6089, 0.05584, 0.5217, 0.1758, 0.5217, 0.3242, 0.6089, 0.4442, 0.25, 0.4094, 0.3437, 0.3789, 0.3911, 0.4442, 0.25, 0.49, 0.3437, 0.3789, 0.4016, 0.2993, 0.4783, 0.3242, 0.3911, 0.4442, 0.4016, 0.2993, 0.4016, 0.2007, 0.4783, 0.1758, 0.4783, 0.3242, 0.4016, 0.2007, 0.3437, 0.1211, 0.3911, 0.05584, 0.4783, 0.1758, 0.3437, 0.1211, 0.25, 0.09061, 0.25, 0.01, 0.3911, 0.05584, 0.25, 0.09061, 0.1563, 0.1211, 0.1089, 0.05584, 0.25, 0.01, 0.1563, 0.1211, 0.09841, 0.2007, 0.02175, 0.1758, 0.1089, 0.05584, 0.09841, 0.2007, 0.09841, 0.2993, 0.02175, 0.3242, 0.02175, 0.1758, 0.09841, 0.2993, 0.1563, 0.3789, 0.1089, 0.4442, 0.02175, 0.3242, 0.1563, 0.3789, 0.25, 0.4094, 0.25, 0.49, 0.1089, 0.4442, 0.25, 0.2118, 0.2724, 0.2191, 0.2724, 0.2191, 0.25, 0.2118, 0.09841, 0.2993, 0.09841, 0.2007, 0.09841, 0.2007, 0.09841, 0.2993, 0.25, 0.09061, 0.3437, 0.1211, 0.3437, 0.1211, 0.25, 0.09061, 0.4016, 0.2993, 0.3437, 0.3789, 0.3437, 0.3789, 0.4016, 0.2993, 0.1563, 0.3789, 0.09841, 0.2993, 0.09841, 0.2993, 0.1563, 0.3789, 0.1563, 0.1211, 0.25, 0.09061, 0.25, 0.09061, 0.1563, 0.1211, 0.4016, 0.2007, 0.4016, 0.2993, 0.4016, 0.2993, 0.4016, 0.2007, 0.25, 0.4094, 0.1563, 0.3789, 0.1563, 0.3789, 0.25, 0.4094, 0.09841, 0.2007, 0.1563, 0.1211, 0.1563, 0.1211, 0.09841, 0.2007, 0.3437, 0.1211, 0.4016, 0.2007, 0.4016, 0.2007, 0.3437, 0.1211, 0.25, 0.2882, 0.2724, 0.2809, 0.3437, 0.3789, 0.25, 0.4094, 0.2276, 0.2191, 0.1563, 0.1211, 0.1563, 0.1211, 0.2276, 0.2191, 0.2863, 0.2618, 0.2863, 0.2382, 0.4016, 0.2007, 0.4016, 0.2993, 0.2724, 0.2809, 0.2863, 0.2618, 0.2863, 0.2618, 0.2724, 0.2809, 0.2724, 0.2191, 0.25, 0.2118, 0.25, 0.09061, 0.3437, 0.1211, 0.25, 0.09061, 0.25, 0.2118, 0.25, 0.2118, 0.25, 0.09061, 0.2276, 0.2191, 0.2137, 0.2382, 0.09841, 0.2007, 0.1563, 0.1211, 0.1563, 0.1211, 0.25, 0.09061, 0.25, 0.09061, 0.1563, 0.1211, 0.2137, 0.2618, 0.2276, 0.2809, 0.1563, 0.3789, 0.09841, 0.2993, 0.2137, 0.2382, 0.2137, 0.2618, 0.2137, 0.2618, 0.2137, 0.2382, 0.2724, 0.2809, 0.25, 0.2882, 0.2276, 0.2809, 0.2137, 0.2618, 0.2137, 0.2382, 0.2276, 0.2191, 0.25, 0.2118, 0.2724, 0.2191, 0.2863, 0.2382, 0.2863, 0.2618, 0.2863, 0.2618, 0.2724, 0.2809, 0.2724, 0.2809, 0.2863, 0.2618, 0.2276, 0.2809, 0.2137, 0.2618, 0.2137, 0.2618, 0.2276, 0.2809, 0.2276, 0.2191, 0.25, 0.2118, 0.25, 0.2118, 0.2276, 0.2191, 0.2863, 0.2382, 0.2863, 0.2618, 0.2863, 0.2618, 0.2863, 0.2382, 0.25, 0.2882, 0.2276, 0.2809, 0.2276, 0.2809, 0.25, 0.2882, 0.2137, 0.2382, 0.2276, 0.2191, 0.2276, 0.2191, 0.2137, 0.2382, 0.2724, 0.2191, 0.2863, 0.2382, 0.2863, 0.2382, 0.2724, 0.2191, 0.2724, 0.2809, 0.25, 0.2882, 0.25, 0.2882, 0.2724, 0.2809, 0.2137, 0.2618, 0.2137, 0.2382, 0.2137, 0.2382, 0.2137, 0.2618, 0.2724, 0.2809, 0.2863, 0.2618, 0.4016, 0.2993, 0.3437, 0.3789, 0.2863, 0.2382, 0.2724, 0.2191, 0.3437, 0.1211, 0.4016, 0.2007, 0.25, 0.2118, 0.2276, 0.2191, 0.1563, 0.1211, 0.25, 0.09061, 0.2137, 0.2382, 0.2137, 0.2618, 0.09841, 0.2993, 0.09841, 0.2007, 0.2276, 0.2809, 0.25, 0.2882, 0.25, 0.4094, 0.1563, 0.3789, 0.2276, 0.2809, 0.25, 0.2882, 0.25, 0.2882, 0.2276, 0.2809, 0.09841, 0.2993, 0.09841, 0.2007, 0.09841, 0.2007, 0.09841, 0.2993, 0.09841, 0.2007, 0.2137, 0.2382, 0.2137, 0.2382, 0.09841, 0.2007, 0.25, 0.2882, 0.25, 0.4094, 0.25, 0.4094, 0.25, 0.2882, 0.2863, 0.2382, 0.2724, 0.2191, 0.2724, 0.2191, 0.2863, 0.2382, 0.2137, 0.2618, 0.09841, 0.2993, 0.09841, 0.2993, 0.2137, 0.2618, 0.4016, 0.2993, 0.3437, 0.3789, 0.3437, 0.3789, 0.4016, 0.2993, 0.3437, 0.3789, 0.2724, 0.2809, 0.2724, 0.2809, 0.3437, 0.3789, 0.25, 0.4094, 0.1563, 0.3789, 0.1563, 0.3789, 0.25, 0.4094, 0.1563, 0.3789, 0.2276, 0.2809, 0.2276, 0.2809, 0.1563, 0.3789, 0.2863, 0.2618, 0.4016, 0.2993, 0.4016, 0.2993, 0.2863, 0.2618, 0.25, 0.2118, 0.2276, 0.2191, 0.2276, 0.2191, 0.25, 0.2118, 0.3437, 0.1211, 0.4016, 0.2007, 0.4016, 0.2007, 0.3437, 0.1211, 0.4016, 0.2007, 0.2863, 0.2382, 0.2863, 0.2382, 0.4016, 0.2007, 0.2724, 0.2191, 0.3437, 0.1211, 0.3437, 0.1211, 0.2724, 0.2191, 1.0, 0.5, 1.0, 1.0, 0.9, 1.0, 0.9, 0.5, 0.9, 0.5, 0.9, 1.0, 0.8, 1.0, 0.8, 0.5, 0.8, 0.5, 0.8, 1.0, 0.7, 1.0, 0.7, 0.5, 0.7, 0.5, 0.7, 1.0, 0.6, 1.0, 0.6, 0.5, 0.6, 0.5, 0.6, 1.0, 0.5, 1.0, 0.5, 0.5, 0.5, 0.5, 0.5, 1.0, 0.4, 1.0, 0.4, 0.5, 0.4, 0.5, 0.4, 1.0, 0.3, 1.0, 0.3, 0.5, 0.3, 0.5, 0.3, 1.0, 0.2, 1.0, 0.2, 0.5, 0.3437, 0.3789, 0.25, 0.4094, 0.25, 0.4094, 0.3437, 0.3789, 0.2, 0.5, 0.2, 1.0, 0.1, 1.0, 0.1, 0.5, 0.1, 0.5, 0.1, 1.0, -7.451e-08, 1.0, -7.451e-08, 0.5, 0.75, 0.49, 0.8911, 0.4442, 0.9783, 0.3242, 0.9783, 0.1758, 0.8911, 0.05584, 0.75, 0.01, 0.6089, 0.05584, 0.5217, 0.1758, 0.5217, 0.3242, 0.6089, 0.4442, 0.25, 0.4094, 0.3437, 0.3789, 0.3911, 0.4442, 0.25, 0.49, 0.3437, 0.3789, 0.4016, 0.2993, 0.4783, 0.3242, 0.3911, 0.4442, 0.4016, 0.2993, 0.4016, 0.2007, 0.4783, 0.1758, 0.4783, 0.3242, 0.4016, 0.2007, 0.3437, 0.1211, 0.3911, 0.05584, 0.4783, 0.1758, 0.3437, 0.1211, 0.25, 0.09061, 0.25, 0.01, 0.3911, 0.05584, 0.25, 0.09061, 0.1563, 0.1211, 0.1089, 0.05584, 0.25, 0.01, 0.1563, 0.1211, 0.09841, 0.2007, 0.02175, 0.1758, 0.1089, 0.05584, 0.09841, 0.2007, 0.09841, 0.2993, 0.02175, 0.3242, 0.02175, 0.1758, 0.09841, 0.2993, 0.1563, 0.3789, 0.1089, 0.4442, 0.02175, 0.3242, 0.1563, 0.3789, 0.25, 0.4094, 0.25, 0.49, 0.1089, 0.4442, 0.25, 0.2118, 0.2724, 0.2191, 0.2724, 0.2191, 0.25, 0.2118, 0.09841, 0.2993, 0.09841, 0.2007, 0.09841, 0.2007, 0.09841, 0.2993, 0.25, 0.09061, 0.3437, 0.1211, 0.3437, 0.1211, 0.25, 0.09061, 0.4016, 0.2993, 0.3437, 0.3789, 0.3437, 0.3789, 0.4016, 0.2993, 0.1563, 0.3789, 0.09841, 0.2993, 0.09841, 0.2993, 0.1563, 0.3789, 0.1563, 0.1211, 0.25, 0.09061, 0.25, 0.09061, 0.1563, 0.1211, 0.4016, 0.2007, 0.4016, 0.2993, 0.4016, 0.2993, 0.4016, 0.2007, 0.25, 0.4094, 0.1563, 0.3789, 0.1563, 0.3789, 0.25, 0.4094, 0.09841, 0.2007, 0.1563, 0.1211, 0.1563, 0.1211, 0.09841, 0.2007, 0.3437, 0.1211, 0.4016, 0.2007, 0.4016, 0.2007, 0.3437, 0.1211, 0.25, 0.2882, 0.2724, 0.2809, 0.3437, 0.3789, 0.25, 0.4094, 0.2276, 0.2191, 0.1563, 0.1211, 0.1563, 0.1211, 0.2276, 0.2191, 0.2863, 0.2618, 0.2863, 0.2382, 0.4016, 0.2007, 0.4016, 0.2993, 0.2724, 0.2809, 0.2863, 0.2618, 0.2863, 0.2618, 0.2724, 0.2809, 0.2724, 0.2191, 0.25, 0.2118, 0.25, 0.09061, 0.3437, 0.1211, 0.25, 0.09061, 0.25, 0.2118, 0.25, 0.2118, 0.25, 0.09061, 0.2276, 0.2191, 0.2137, 0.2382, 0.09841, 0.2007, 0.1563, 0.1211, 0.1563, 0.1211, 0.25, 0.09061, 0.25, 0.09061, 0.1563, 0.1211, 0.2137, 0.2618, 0.2276, 0.2809, 0.1563, 0.3789, 0.09841, 0.2993, 0.2137, 0.2382, 0.2137, 0.2618, 0.2137, 0.2618, 0.2137, 0.2382, 0.2724, 0.2809, 0.25, 0.2882, 0.2276, 0.2809, 0.2137, 0.2618, 0.2137, 0.2382, 0.2276, 0.2191, 0.25, 0.2118, 0.2724, 0.2191, 0.2863, 0.2382, 0.2863, 0.2618, 0.2863, 0.2618, 0.2724, 0.2809, 0.2724, 0.2809, 0.2863, 0.2618, 0.2276, 0.2809, 0.2137, 0.2618, 0.2137, 0.2618, 0.2276, 0.2809, 0.2276, 0.2191, 0.25, 0.2118, 0.25, 0.2118, 0.2276, 0.2191, 0.2863, 0.2382, 0.2863, 0.2618, 0.2863, 0.2618, 0.2863, 0.2382, 0.25, 0.2882, 0.2276, 0.2809, 0.2276, 0.2809, 0.25, 0.2882, 0.2137, 0.2382, 0.2276, 0.2191, 0.2276, 0.2191, 0.2137, 0.2382, 0.2724, 0.2191, 0.2863, 0.2382, 0.2863, 0.2382, 0.2724, 0.2191, 0.2724, 0.2809, 0.25, 0.2882, 0.25, 0.2882, 0.2724, 0.2809, 0.2137, 0.2618, 0.2137, 0.2382, 0.2137, 0.2382, 0.2137, 0.2618, 0.2724, 0.2809, 0.2863, 0.2618, 0.4016, 0.2993, 0.3437, 0.3789, 0.2863, 0.2382, 0.2724, 0.2191, 0.3437, 0.1211, 0.4016, 0.2007, 0.25, 0.2118, 0.2276, 0.2191, 0.1563, 0.1211, 0.25, 0.09061, 0.2137, 0.2382, 0.2137, 0.2618, 0.09841, 0.2993, 0.09841, 0.2007, 0.2276, 0.2809, 0.25, 0.2882, 0.25, 0.4094, 0.1563, 0.3789, 0.2276, 0.2809, 0.25, 0.2882, 0.25, 0.2882, 0.2276, 0.2809, 0.09841, 0.2993, 0.09841, 0.2007, 0.09841, 0.2007, 0.09841, 0.2993, 0.09841, 0.2007, 0.2137, 0.2382, 0.2137, 0.2382, 0.09841, 0.2007, 0.25, 0.2882, 0.25, 0.4094, 0.25, 0.4094, 0.25, 0.2882, 0.2863, 0.2382, 0.2724, 0.2191, 0.2724, 0.2191, 0.2863, 0.2382, 0.2137, 0.2618, 0.09841, 0.2993, 0.09841, 0.2993, 0.2137, 0.2618, 0.4016, 0.2993, 0.3437, 0.3789, 0.3437, 0.3789, 0.4016, 0.2993, 0.3437, 0.3789, 0.2724, 0.2809, 0.2724, 0.2809, 0.3437, 0.3789, 0.25, 0.4094, 0.1563, 0.3789, 0.1563, 0.3789, 0.25, 0.4094, 0.1563, 0.3789, 0.2276, 0.2809, 0.2276, 0.2809, 0.1563, 0.3789, 0.2863, 0.2618, 0.4016, 0.2993, 0.4016, 0.2993, 0.2863, 0.2618, 0.25, 0.2118, 0.2276, 0.2191, 0.2276, 0.2191, 0.25, 0.2118, 0.3437, 0.1211, 0.4016, 0.2007, 0.4016, 0.2007, 0.3437, 0.1211, 0.4016, 0.2007, 0.2863, 0.2382, 0.2863, 0.2382, 0.4016, 0.2007, 0.2724, 0.2191, 0.3437, 0.1211, 0.3437, 0.1211, 0.2724, 0.2191, 1.0, 0.5, 1.0, 1.0, 0.9, 1.0, 0.9, 0.5, 0.9, 0.5, 0.9, 1.0, 0.8, 1.0, 0.8, 0.5, 0.8, 0.5, 0.8, 1.0, 0.7, 1.0, 0.7, 0.5, 0.7, 0.5, 0.7, 1.0, 0.6, 1.0, 0.6, 0.5, 0.6, 0.5, 0.6, 1.0, 0.5, 1.0, 0.5, 0.5, 0.5, 0.5, 0.5, 1.0, 0.4, 1.0, 0.4, 0.5, 0.4, 0.5, 0.4, 1.0, 0.3, 1.0, 0.3, 0.5, 0.3, 0.5, 0.3, 1.0, 0.2, 1.0, 0.2, 0.5, 0.3437, 0.3789, 0.25, 0.4094, 0.25, 0.4094, 0.3437, 0.3789, 0.2, 0.5, 0.2, 1.0, 0.1, 1.0, 0.1, 0.5, 0.1, 0.5, 0.1, 1.0, -7.451e-08, 1.0, -7.451e-08, 0.5, 0.75, 0.49, 0.8911, 0.4442, 0.9783, 0.3242, 0.9783, 0.1758, 0.8911, 0.05584, 0.75, 0.01, 0.6089, 0.05584, 0.5217, 0.1758, 0.5217, 0.3242, 0.6089, 0.4442, 0.25, 0.4094, 0.3437, 0.3789, 0.3911, 0.4442, 0.25, 0.49, 0.3437, 0.3789, 0.4016, 0.2993, 0.4783, 0.3242, 0.3911, 0.4442, 0.4016, 0.2993, 0.4016, 0.2007, 0.4783, 0.1758, 0.4783, 0.3242, 0.4016, 0.2007, 0.3437, 0.1211, 0.3911, 0.05584, 0.4783, 0.1758, 0.3437, 0.1211, 0.25, 0.09061, 0.25, 0.01, 0.3911, 0.05584, 0.25, 0.09061, 0.1563, 0.1211, 0.1089, 0.05584, 0.25, 0.01, 0.1563, 0.1211, 0.09841, 0.2007, 0.02175, 0.1758, 0.1089, 0.05584, 0.09841, 0.2007, 0.09841, 0.2993, 0.02175, 0.3242, 0.02175, 0.1758, 0.09841, 0.2993, 0.1563, 0.3789, 0.1089, 0.4442, 0.02175, 0.3242, 0.1563, 0.3789, 0.25, 0.4094, 0.25, 0.49, 0.1089, 0.4442, 0.25, 0.2118, 0.2724, 0.2191, 0.2724, 0.2191, 0.25, 0.2118, 0.09841, 0.2993, 0.09841, 0.2007, 0.09841, 0.2007, 0.09841, 0.2993, 0.25, 0.09061, 0.3437, 0.1211, 0.3437, 0.1211, 0.25, 0.09061, 0.4016, 0.2993, 0.3437, 0.3789, 0.3437, 0.3789, 0.4016, 0.2993, 0.1563, 0.3789, 0.09841, 0.2993, 0.09841, 0.2993, 0.1563, 0.3789, 0.1563, 0.1211, 0.25, 0.09061, 0.25, 0.09061, 0.1563, 0.1211, 0.4016, 0.2007, 0.4016, 0.2993, 0.4016, 0.2993, 0.4016, 0.2007, 0.25, 0.4094, 0.1563, 0.3789, 0.1563, 0.3789, 0.25, 0.4094, 0.09841, 0.2007, 0.1563, 0.1211, 0.1563, 0.1211, 0.09841, 0.2007, 0.3437, 0.1211, 0.4016, 0.2007, 0.4016, 0.2007, 0.3437, 0.1211, 0.25, 0.2882, 0.2724, 0.2809, 0.3437, 0.3789, 0.25, 0.4094, 0.2276, 0.2191, 0.1563, 0.1211, 0.1563, 0.1211, 0.2276, 0.2191, 0.2863, 0.2618, 0.2863, 0.2382, 0.4016, 0.2007, 0.4016, 0.2993, 0.2724, 0.2809, 0.2863, 0.2618, 0.2863, 0.2618, 0.2724, 0.2809, 0.2724, 0.2191, 0.25, 0.2118, 0.25, 0.09061, 0.3437, 0.1211, 0.25, 0.09061, 0.25, 0.2118, 0.25, 0.2118, 0.25, 0.09061, 0.2276, 0.2191, 0.2137, 0.2382, 0.09841, 0.2007, 0.1563, 0.1211, 0.1563, 0.1211, 0.25, 0.09061, 0.25, 0.09061, 0.1563, 0.1211, 0.2137, 0.2618, 0.2276, 0.2809, 0.1563, 0.3789, 0.09841, 0.2993, 0.2137, 0.2382, 0.2137, 0.2618, 0.2137, 0.2618, 0.2137, 0.2382, 0.2724, 0.2809, 0.25, 0.2882, 0.2276, 0.2809, 0.2137, 0.2618, 0.2137, 0.2382, 0.2276, 0.2191, 0.25, 0.2118, 0.2724, 0.2191, 0.2863, 0.2382, 0.2863, 0.2618, 0.2863, 0.2618, 0.2724, 0.2809, 0.2724, 0.2809, 0.2863, 0.2618, 0.2276, 0.2809, 0.2137, 0.2618, 0.2137, 0.2618, 0.2276, 0.2809, 0.2276, 0.2191, 0.25, 0.2118, 0.25, 0.2118, 0.2276, 0.2191, 0.2863, 0.2382, 0.2863, 0.2618, 0.2863, 0.2618, 0.2863, 0.2382, 0.25, 0.2882, 0.2276, 0.2809, 0.2276, 0.2809, 0.25, 0.2882, 0.2137, 0.2382, 0.2276, 0.2191, 0.2276, 0.2191, 0.2137, 0.2382, 0.2724, 0.2191, 0.2863, 0.2382, 0.2863, 0.2382, 0.2724, 0.2191, 0.2724, 0.2809, 0.25, 0.2882, 0.25, 0.2882, 0.2724, 0.2809, 0.2137, 0.2618, 0.2137, 0.2382, 0.2137, 0.2382, 0.2137, 0.2618, 0.2724, 0.2809, 0.2863, 0.2618, 0.4016, 0.2993, 0.3437, 0.3789, 0.2863, 0.2382, 0.2724, 0.2191, 0.3437, 0.1211, 0.4016, 0.2007, 0.25, 0.2118, 0.2276, 0.2191, 0.1563, 0.1211, 0.25, 0.09061, 0.2137, 0.2382, 0.2137, 0.2618, 0.09841, 0.2993, 0.09841, 0.2007, 0.2276, 0.2809, 0.25, 0.2882, 0.25, 0.4094, 0.1563, 0.3789, 0.2276, 0.2809, 0.25, 0.2882, 0.25, 0.2882, 0.2276, 0.2809, 0.09841, 0.2993, 0.09841, 0.2007, 0.09841, 0.2007, 0.09841, 0.2993, 0.09841, 0.2007, 0.2137, 0.2382, 0.2137, 0.2382, 0.09841, 0.2007, 0.25, 0.2882, 0.25, 0.4094, 0.25, 0.4094, 0.25, 0.2882, 0.2863, 0.2382, 0.2724, 0.2191, 0.2724, 0.2191, 0.2863, 0.2382, 0.2137, 0.2618, 0.09841, 0.2993, 0.09841, 0.2993, 0.2137, 0.2618, 0.4016, 0.2993, 0.3437, 0.3789, 0.3437, 0.3789, 0.4016, 0.2993, 0.3437, 0.3789, 0.2724, 0.2809, 0.2724, 0.2809, 0.3437, 0.3789, 0.25, 0.4094, 0.1563, 0.3789, 0.1563, 0.3789, 0.25, 0.4094, 0.1563, 0.3789, 0.2276, 0.2809, 0.2276, 0.2809, 0.1563, 0.3789, 0.2863, 0.2618, 0.4016, 0.2993, 0.4016, 0.2993, 0.2863, 0.2618, 0.25, 0.2118, 0.2276, 0.2191, 0.2276, 0.2191, 0.25, 0.2118, 0.3437, 0.1211, 0.4016, 0.2007, 0.4016, 0.2007, 0.3437, 0.1211, 0.4016, 0.2007, 0.2863, 0.2382, 0.2863, 0.2382, 0.4016, 0.2007, 0.2724, 0.2191, 0.3437, 0.1211, 0.3437, 0.1211, 0.2724, 0.2191, 1.0, 0.5, 1.0, 1.0, 0.9, 1.0, 0.9, 0.5, 0.9, 0.5, 0.9, 1.0, 0.8, 1.0, 0.8, 0.5, 0.8, 0.5, 0.8, 1.0, 0.7, 1.0, 0.7, 0.5, 0.7, 0.5, 0.7, 1.0, 0.6, 1.0, 0.6, 0.5, 0.6, 0.5, 0.6, 1.0, 0.5, 1.0, 0.5, 0.5, 0.5, 0.5, 0.5, 1.0, 0.4, 1.0, 0.4, 0.5, 0.4, 0.5, 0.4, 1.0, 0.3, 1.0, 0.3, 0.5, 0.3, 0.5, 0.3, 1.0, 0.2, 1.0, 0.2, 0.5, 0.3437, 0.3789, 0.25, 0.4094, 0.25, 0.4094, 0.3437, 0.3789, 0.2, 0.5, 0.2, 1.0, 0.1, 1.0, 0.1, 0.5, 0.1, 0.5, 0.1, 1.0, -7.451e-08, 1.0, -7.451e-08, 0.5, 0.75, 0.49, 0.8911, 0.4442, 0.9783, 0.3242, 0.9783, 0.1758, 0.8911, 0.05584, 0.75, 0.01, 0.6089, 0.05584, 0.5217, 0.1758, 0.5217, 0.3242, 0.6089, 0.4442, 0.25, 0.4094, 0.3437, 0.3789, 0.3911, 0.4442, 0.25, 0.49, 0.3437, 0.3789, 0.4016, 0.2993, 0.4783, 0.3242, 0.3911, 0.4442, 0.4016, 0.2993, 0.4016, 0.2007, 0.4783, 0.1758, 0.4783, 0.3242, 0.4016, 0.2007, 0.3437, 0.1211, 0.3911, 0.05584, 0.4783, 0.1758, 0.3437, 0.1211, 0.25, 0.09061, 0.25, 0.01, 0.3911, 0.05584, 0.25, 0.09061, 0.1563, 0.1211, 0.1089, 0.05584, 0.25, 0.01, 0.1563, 0.1211, 0.09841, 0.2007, 0.02175, 0.1758, 0.1089, 0.05584, 0.09841, 0.2007, 0.09841, 0.2993, 0.02175, 0.3242, 0.02175, 0.1758, 0.09841, 0.2993, 0.1563, 0.3789, 0.1089, 0.4442, 0.02175, 0.3242, 0.1563, 0.3789, 0.25, 0.4094, 0.25, 0.49, 0.1089, 0.4442, 0.25, 0.2118, 0.2724, 0.2191, 0.2724, 0.2191, 0.25, 0.2118, 0.09841, 0.2993, 0.09841, 0.2007, 0.09841, 0.2007, 0.09841, 0.2993, 0.25, 0.09061, 0.3437, 0.1211, 0.3437, 0.1211, 0.25, 0.09061, 0.4016, 0.2993, 0.3437, 0.3789, 0.3437, 0.3789, 0.4016, 0.2993, 0.1563, 0.3789, 0.09841, 0.2993, 0.09841, 0.2993, 0.1563, 0.3789, 0.1563, 0.1211, 0.25, 0.09061, 0.25, 0.09061, 0.1563, 0.1211, 0.4016, 0.2007, 0.4016, 0.2993, 0.4016, 0.2993, 0.4016, 0.2007, 0.25, 0.4094, 0.1563, 0.3789, 0.1563, 0.3789, 0.25, 0.4094, 0.09841, 0.2007, 0.1563, 0.1211, 0.1563, 0.1211, 0.09841, 0.2007, 0.3437, 0.1211, 0.4016, 0.2007, 0.4016, 0.2007, 0.3437, 0.1211, 0.25, 0.2882, 0.2724, 0.2809, 0.3437, 0.3789, 0.25, 0.4094, 0.2276, 0.2191, 0.1563, 0.1211, 0.1563, 0.1211, 0.2276, 0.2191, 0.2863, 0.2618, 0.2863, 0.2382, 0.4016, 0.2007, 0.4016, 0.2993, 0.2724, 0.2809, 0.2863, 0.2618, 0.2863, 0.2618, 0.2724, 0.2809, 0.2724, 0.2191, 0.25, 0.2118, 0.25, 0.09061, 0.3437, 0.1211, 0.25, 0.09061, 0.25, 0.2118, 0.25, 0.2118, 0.25, 0.09061, 0.2276, 0.2191, 0.2137, 0.2382, 0.09841, 0.2007, 0.1563, 0.1211, 0.1563, 0.1211, 0.25, 0.09061, 0.25, 0.09061, 0.1563, 0.1211, 0.2137, 0.2618, 0.2276, 0.2809, 0.1563, 0.3789, 0.09841, 0.2993, 0.2137, 0.2382, 0.2137, 0.2618, 0.2137, 0.2618, 0.2137, 0.2382, 0.2724, 0.2809, 0.25, 0.2882, 0.2276, 0.2809, 0.2137, 0.2618, 0.2137, 0.2382, 0.2276, 0.2191, 0.25, 0.2118, 0.2724, 0.2191, 0.2863, 0.2382, 0.2863, 0.2618, 0.2863, 0.2618, 0.2724, 0.2809, 0.2724, 0.2809, 0.2863, 0.2618, 0.2276, 0.2809, 0.2137, 0.2618, 0.2137, 0.2618, 0.2276, 0.2809, 0.2276, 0.2191, 0.25, 0.2118, 0.25, 0.2118, 0.2276, 0.2191, 0.2863, 0.2382, 0.2863, 0.2618, 0.2863, 0.2618, 0.2863, 0.2382, 0.25, 0.2882, 0.2276, 0.2809, 0.2276, 0.2809, 0.25, 0.2882, 0.2137, 0.2382, 0.2276, 0.2191, 0.2276, 0.2191, 0.2137, 0.2382, 0.2724, 0.2191, 0.2863, 0.2382, 0.2863, 0.2382, 0.2724, 0.2191, 0.2724, 0.2809, 0.25, 0.2882, 0.25, 0.2882, 0.2724, 0.2809, 0.2137, 0.2618, 0.2137, 0.2382, 0.2137, 0.2382, 0.2137, 0.2618, 0.2724, 0.2809, 0.2863, 0.2618, 0.4016, 0.2993, 0.3437, 0.3789, 0.2863, 0.2382, 0.2724, 0.2191, 0.3437, 0.1211, 0.4016, 0.2007, 0.25, 0.2118, 0.2276, 0.2191, 0.1563, 0.1211, 0.25, 0.09061, 0.2137, 0.2382, 0.2137, 0.2618, 0.09841, 0.2993, 0.09841, 0.2007, 0.2276, 0.2809, 0.25, 0.2882, 0.25, 0.4094, 0.1563, 0.3789, 0.2276, 0.2809, 0.25, 0.2882, 0.25, 0.2882, 0.2276, 0.2809, 0.09841, 0.2993, 0.09841, 0.2007, 0.09841, 0.2007, 0.09841, 0.2993, 0.09841, 0.2007, 0.2137, 0.2382, 0.2137, 0.2382, 0.09841, 0.2007, 0.25, 0.2882, 0.25, 0.4094, 0.25, 0.4094, 0.25, 0.2882, 0.2863, 0.2382, 0.2724, 0.2191, 0.2724, 0.2191, 0.2863, 0.2382, 0.2137, 0.2618, 0.09841, 0.2993, 0.09841, 0.2993, 0.2137, 0.2618, 0.4016, 0.2993, 0.3437, 0.3789, 0.3437, 0.3789, 0.4016, 0.2993, 0.3437, 0.3789, 0.2724, 0.2809, 0.2724, 0.2809, 0.3437, 0.3789, 0.25, 0.4094, 0.1563, 0.3789, 0.1563, 0.3789, 0.25, 0.4094, 0.1563, 0.3789, 0.2276, 0.2809, 0.2276, 0.2809, 0.1563, 0.3789, 0.2863, 0.2618, 0.4016, 0.2993, 0.4016, 0.2993, 0.2863, 0.2618, 0.25, 0.2118, 0.2276, 0.2191, 0.2276, 0.2191, 0.25, 0.2118, 0.3437, 0.1211, 0.4016, 0.2007, 0.4016, 0.2007, 0.3437, 0.1211, 0.4016, 0.2007, 0.2863, 0.2382, 0.2863, 0.2382, 0.4016, 0.2007, 0.2724, 0.2191, 0.3437, 0.1211, 0.3437, 0.1211, 0.2724, 0.2191])
me_cylinder_010.materials.append(mat_material_017)
me_cylinder_010.materials.append(mat_material_018)
me_cylinder_010.materials.append(mat_material_019)
me_cylinder_010.update()
me_cube_003 = bpy.data.meshes.new('Cube.003')
me_cube_003.from_pydata([(38.53, -17.96, -74.96), (38.53, -18.41, -72.78), (38.53, -15.87, -74.96), (38.53, -15.87, -73.8), (42.14, -17.73, -74.83), (42.14, -18.1, -73.1), (42.14, -16.11, -74.83), (42.14, -16.11, -73.93), (46.79, -16.17, -73.97), (46.79, -16.17, -74.79), (46.79, -17.66, -74.79), (46.79, -18.01, -73.18), (49.05, -16.44, -74.11), (49.05, -16.44, -74.65), (49.05, -17.4, -74.65), (49.05, -17.65, -73.54), (49.36, -16.44, -74.11), (49.36, -16.44, -74.65), (49.36, -17.4, -74.65), (49.36, -17.65, -73.54), (64.17, -18.29, -72.23), (64.17, -18.73, -74.41), (64.17, -16.2, -72.23), (64.17, -16.2, -73.39), (60.56, -18.05, -72.53), (60.56, -18.42, -74.26), (60.56, -16.43, -72.53), (60.56, -16.43, -73.43), (55.91, -16.5, -73.61), (55.91, -16.5, -72.78), (55.91, -17.99, -72.78), (55.91, -18.33, -74.39), (53.65, -16.76, -73.57), (53.65, -16.76, -73.04), (53.65, -17.72, -73.04), (53.65, -17.97, -74.14), (53.34, -16.76, -73.58), (53.34, -16.76, -73.05), (53.34, -17.72, -73.05), (53.34, -17.97, -74.16)], [], [(0, 1, 3, 2), (2, 3, 7, 6), (7, 5, 11, 8), (4, 5, 1, 0), (2, 6, 4, 0), (7, 3, 1, 5), (11, 10, 14, 15), (6, 7, 8, 9), (5, 4, 10, 11), (4, 6, 9, 10), (14, 13, 17, 18), (10, 9, 13, 14), (8, 11, 15, 12), (9, 8, 12, 13), (17, 16, 19, 18), (12, 15, 19, 16), (13, 12, 16, 17), (15, 14, 18, 19), (20, 21, 23, 22), (22, 23, 27, 26), (27, 25, 31, 28), (24, 25, 21, 20), (22, 26, 24, 20), (27, 23, 21, 25), (31, 30, 34, 35), (26, 27, 28, 29), (25, 24, 30, 31), (24, 26, 29, 30), (34, 33, 37, 38), (30, 29, 33, 34), (28, 31, 35, 32), (29, 28, 32, 33), (37, 36, 39, 38), (32, 35, 39, 36), (33, 32, 36, 37), (35, 34, 38, 39)])
_uv = me_cube_003.uv_layers.new(name='UVMap')
_uv.uv.foreach_set('vector', [0.375, 0.0, 0.625, 0.0, 0.625, 0.25, 0.375, 0.25, 0.375, 0.25, 0.625, 0.25, 0.625, 0.5, 0.375, 0.5, 0.625, 0.5, 0.625, 0.75, 0.625, 0.75, 0.625, 0.5, 0.375, 0.75, 0.625, 0.75, 0.625, 1.0, 0.375, 1.0, 0.125, 0.5, 0.375, 0.5, 0.375, 0.75, 0.125, 0.75, 0.625, 0.5, 0.875, 0.5, 0.875, 0.75, 0.625, 0.75, 0.625, 0.75, 0.375, 0.75, 0.375, 0.75, 0.625, 0.75, 0.375, 0.5, 0.625, 0.5, 0.625, 0.5, 0.375, 0.5, 0.625, 0.75, 0.375, 0.75, 0.375, 0.75, 0.625, 0.75, 0.375, 0.75, 0.375, 0.5, 0.375, 0.5, 0.375, 0.75, 0.375, 0.75, 0.375, 0.5, 0.375, 0.5, 0.375, 0.75, 0.375, 0.75, 0.375, 0.5, 0.375, 0.5, 0.375, 0.75, 0.625, 0.5, 0.625, 0.75, 0.625, 0.75, 0.625, 0.5, 0.375, 0.5, 0.625, 0.5, 0.625, 0.5, 0.375, 0.5, 0.375, 0.5, 0.625, 0.5, 0.625, 0.75, 0.375, 0.75, 0.625, 0.5, 0.625, 0.75, 0.625, 0.75, 0.625, 0.5, 0.375, 0.5, 0.625, 0.5, 0.625, 0.5, 0.375, 0.5, 0.625, 0.75, 0.375, 0.75, 0.375, 0.75, 0.625, 0.75, 0.375, 0.0, 0.625, 0.0, 0.625, 0.25, 0.375, 0.25, 0.375, 0.25, 0.625, 0.25, 0.625, 0.5, 0.375, 0.5, 0.625, 0.5, 0.625, 0.75, 0.625, 0.75, 0.625, 0.5, 0.375, 0.75, 0.625, 0.75, 0.625, 1.0, 0.375, 1.0, 0.125, 0.5, 0.375, 0.5, 0.375, 0.75, 0.125, 0.75, 0.625, 0.5, 0.875, 0.5, 0.875, 0.75, 0.625, 0.75, 0.625, 0.75, 0.375, 0.75, 0.375, 0.75, 0.625, 0.75, 0.375, 0.5, 0.625, 0.5, 0.625, 0.5, 0.375, 0.5, 0.625, 0.75, 0.375, 0.75, 0.375, 0.75, 0.625, 0.75, 0.375, 0.75, 0.375, 0.5, 0.375, 0.5, 0.375, 0.75, 0.375, 0.75, 0.375, 0.5, 0.375, 0.5, 0.375, 0.75, 0.375, 0.75, 0.375, 0.5, 0.375, 0.5, 0.375, 0.75, 0.625, 0.5, 0.625, 0.75, 0.625, 0.75, 0.625, 0.5, 0.375, 0.5, 0.625, 0.5, 0.625, 0.5, 0.375, 0.5, 0.375, 0.5, 0.625, 0.5, 0.625, 0.75, 0.375, 0.75, 0.625, 0.5, 0.625, 0.75, 0.625, 0.75, 0.625, 0.5, 0.375, 0.5, 0.625, 0.5, 0.625, 0.5, 0.375, 0.5, 0.625, 0.75, 0.375, 0.75, 0.375, 0.75, 0.625, 0.75])
me_cube_003.materials.append(mat_material_022)
me_cube_003.update()

# ---- objects
ob_cube = bpy.data.objects.new('Cube', me_cube_001)
ob_cube_001 = bpy.data.objects.new('Cube.001', me_cube_002)
ob_cylinder = bpy.data.objects.new('Cylinder', me_cylinder_005)
ob_cylinder_001 = bpy.data.objects.new('Cylinder.001', me_cylinder_007)
ob_cylinder_003 = bpy.data.objects.new('Cylinder.003', me_cylinder_009)
ob_plane = bpy.data.objects.new('Plane', me_plane)
ob_cylinder_002 = bpy.data.objects.new('Cylinder.002', me_cylinder_010)
ob_cube_002 = bpy.data.objects.new('Cube.002', me_cube_003)

# ---- transforms, parenting, visibility, modifiers, constraints
ob_cube.location = (3.409, 0.0, 0.0)
ob_cube_001.location = (3.409, 0.0, 0.0)
_m = ob_cube_001.modifiers.new('Boolean', 'BOOLEAN')
_m.object = ob_cylinder_001
ob_cylinder.location = (4.736, -1.079, 0.126)
ob_cylinder.rotation_euler = (-0.0, 1.571, 0.0)
ob_cylinder.scale = (0.6051, 0.6051, 0.61)
ob_cylinder_001.location = (2.254, -1.079, 0.126)
ob_cylinder_001.rotation_euler = (-0.0, 1.571, 0.0)
ob_cylinder_001.scale = (0.6051, 0.6051, 0.61)
ob_cylinder_003.location = (2.255, 1.222, 0.2462)
ob_cylinder_003.rotation_euler = (-0.0, -1.581, -0.0)
ob_cylinder_003.scale = (0.3402, 0.3401, -0.09763)
ob_plane.location = (2.167, 1.233, 0.2725)
ob_plane.rotation_euler = (0.0, -1.571, 0.0)
ob_plane.scale = (0.2221, 0.2221, 0.2221)
_m = ob_plane.modifiers.new('Solidify', 'SOLIDIFY')
_m.thickness = 0.77
_m = ob_plane.modifiers.new('Subdivision', 'SUBSURF')
_m.levels = 2
ob_cylinder_002.location = (2.41, 1.233, 0.3163)
ob_cylinder_002.rotation_euler = (0.0, -1.545, 0.0)
ob_cylinder_002.scale = (0.403, 0.403, 0.0937)
ob_cube_002.location = (0.0, 0.0, 0.0)
ob_cube_002.scale = (0.06728, 0.0349, -0.01527)

# ---- collection membership
col_collection.objects.link(ob_cube)
col_collection.objects.link(ob_cube_001)
col_collection.objects.link(ob_cylinder)
col_collection.objects.link(ob_cylinder_001)
col_collection.objects.link(ob_cylinder_003)
col_collection.objects.link(ob_plane)
col_collection.objects.link(ob_cylinder_002)
col_collection.objects.link(ob_cube_002)

# ---- scene / render settings (as saved in the file)
scene.frame_start = 1; scene.frame_end = 250; scene.frame_set(1)
scene.render.engine = 'BLENDER_EEVEE_NEXT'
scene.cycles.sampling_pattern = 'TABULATED_SOBOL'
bpy.context.view_layer.update()

# ---- added for rendering (the .blend has no active camera and no usable light): camera, sun
cam_auto = bpy.data.cameras.new('AutoCamera')
cam_auto.lens = 50.0
cam_auto.sensor_width = 36.0
cam_auto.clip_end = 1000.0
ob_auto_camera = bpy.data.objects.new('AutoCamera', cam_auto)
scene.collection.objects.link(ob_auto_camera)
ob_auto_camera.location = (9.10612, -6.72345, 5.31274)
ob_auto_camera.rotation_euler = (1.09748, -7.21219e-08, 0.694738)
scene.camera = ob_auto_camera
light_auto_sun = bpy.data.lights.new('AutoSun', 'SUN')
light_auto_sun.energy = 3.0
light_auto_sun.angle = 0.0523599
ob_auto_sun = bpy.data.objects.new('AutoSun', light_auto_sun)
scene.collection.objects.link(ob_auto_sun)
ob_auto_sun.rotation_euler = (0.872665, 0.174533, 0.523599)
bpy.context.view_layer.update()
